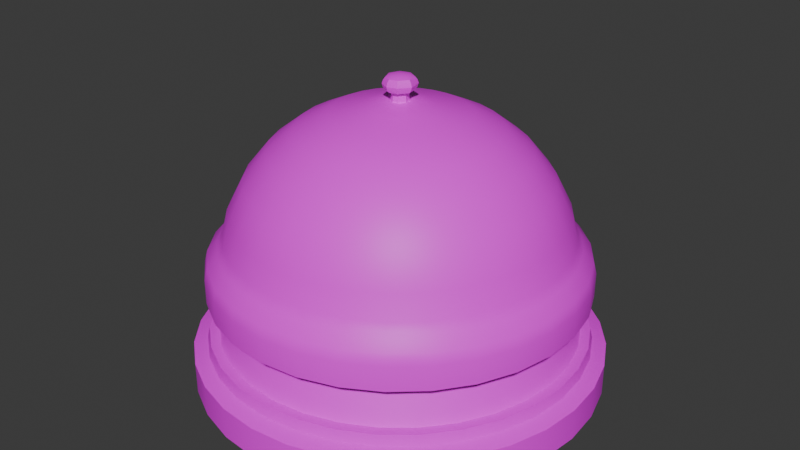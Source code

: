 # Source: Bell.blend  (saved by Blender 4.0.36; exported with 4.5.12 LTS)
import bpy
from mathutils import Matrix  # noqa: F401  (used for matrix-valued properties, if any)

bpy.ops.wm.read_factory_settings(use_empty=True)
scene = bpy.context.scene
scene.name = 'Scene'

# ---- collections
col_collection = bpy.data.collections.new('Collection'); scene.collection.children.link(col_collection)

# ---- images (referenced by path relative to the original .blend; pixels are not part of the script)
import os
ASSET_DIR = os.environ.get("B2B_ASSET_DIR", "")  # directory of the original .blend (textures are referenced by path, not embedded)
HERE = os.path.dirname(os.path.abspath(__file__))  # packed textures are extracted next to this script under _unpacked/

def load_image(name, relpath, width, height, colorspace="sRGB"):
    """Load a texture the original file referenced (path relative to the .blend, or extracted next to this script)."""
    p = next((c for c in (os.path.join(HERE, relpath), os.path.join(ASSET_DIR, relpath)) if relpath and os.path.exists(c)), "")
    if p:
        img = bpy.data.images.load(p, check_existing=True)
        img.name = name
    else:  # same state as the original file: an image datablock whose file is absent (Cycles renders it pink)
        img = bpy.data.images.new(name, width, height)
        img.source = "FILE"
        img.filepath = "//" + (relpath or name)
    img.colorspace_settings.name = colorspace
    return img
img_untitled = load_image('Untitled', 'bellAO.png', 1024, 1024, 'sRGB')

# ---- materials (node trees are filled in below, after node groups)
mat_material = bpy.data.materials.new('Material')
mat_material.alpha_threshold = 0.0
mat_material.roughness = 0.5
mat_material.line_color = (0.0, 0.0, 0.0, 1.0)

# ---- node groups
ng_auto_smooth = bpy.data.node_groups.new('Auto Smooth', 'GeometryNodeTree')
_s = ng_auto_smooth.interface.new_socket(name='Geometry', in_out='OUTPUT', socket_type='NodeSocketGeometry')
_s = ng_auto_smooth.interface.new_socket(name='Geometry', in_out='INPUT', socket_type='NodeSocketGeometry')
_s = ng_auto_smooth.interface.new_socket(name='Angle', in_out='INPUT', socket_type='NodeSocketFloat')
_s.subtype = 'ANGLE'
_s.min_value = 0.0
_s.max_value = 3.142
ng_auto_smooth.is_modifier = True
_N = ng_auto_smooth.nodes; _L = ng_auto_smooth.links
n0 = _N.new('NodeGroupOutput'); n0.name = 'Group Output'; n0.location = (480, -100)
n1 = _N.new('NodeGroupInput'); n1.name = 'Group Input'; n1.location = (-420, -300)
n2 = _N.new('NodeGroupInput'); n2.name = 'Group Input.001'; n2.location = (-60, -100)
n3 = _N.new('GeometryNodeSetShadeSmooth'); n3.name = 'Set Shade Smooth'; n3.location = (120, -100)
n3.domain = 'EDGE'
n4 = _N.new('GeometryNodeSetShadeSmooth'); n4.name = 'Set Shade Smooth.001'; n4.location = (300, -100)
n5 = _N.new('GeometryNodeInputMeshEdgeAngle'); n5.name = 'Edge Angle'; n5.location = (-420, -220)
n6 = _N.new('GeometryNodeInputEdgeSmooth'); n6.name = 'Is Edge Smooth'; n6.location = (-60, -160)
n7 = _N.new('GeometryNodeInputShadeSmooth'); n7.name = 'Is Face Smooth'; n7.location = (-240, -340)
n8 = _N.new('FunctionNodeBooleanMath'); n8.name = 'Boolean Math'; n8.location = (-60, -220)
n9 = _N.new('FunctionNodeCompare'); n9.name = 'Compare'; n9.location = (-240, -180)
n9.operation = 'LESS_EQUAL'
_L.new(n5.outputs[0], n9.inputs[0])
_L.new(n4.outputs[0], n0.inputs[0])
_L.new(n1.outputs[1], n9.inputs[1])
_L.new(n9.outputs[0], n8.inputs[0])
_L.new(n7.outputs[0], n8.inputs[1])
_L.new(n2.outputs[0], n3.inputs[0])
_L.new(n6.outputs[0], n3.inputs[1])
_L.new(n3.outputs[0], n4.inputs[0])
_L.new(n8.outputs[0], n3.inputs[2])
n0.is_active_output = True

# ---- material node trees
mat_material.use_nodes = True; mat_material.node_tree.nodes.clear()
_N = mat_material.node_tree.nodes; _L = mat_material.node_tree.links
n0 = _N.new('ShaderNodeOutputMaterial'); n0.name = 'Material Output'; n0.location = (300, 300)
n1 = _N.new('ShaderNodeBsdfPrincipled'); n1.name = 'Principled BSDF'; n1.location = (10, 300)
n1.inputs[3].default_value = 1.45
n2 = _N.new('ShaderNodeTexImage'); n2.name = 'Image Texture'; n2.location = (-418, 207)
n2.image = img_untitled
_L.new(n1.outputs[0], n0.inputs[0])
_L.new(n2.outputs[0], n1.inputs[0])
n0.is_active_output = True

# ---- world
world_world = bpy.data.worlds.new('World'); scene.world = world_world
world_world.use_nodes = True; world_world.node_tree.nodes.clear()
_N = world_world.node_tree.nodes; _L = world_world.node_tree.links
n0 = _N.new('ShaderNodeOutputWorld'); n0.name = 'World Output'; n0.location = (300, 300)
n1 = _N.new('ShaderNodeBackground'); n1.name = 'Background'; n1.location = (10, 300)
n1.inputs[0].default_value = (0.05088, 0.05088, 0.05088, 1.0)
_L.new(n1.outputs[0], n0.inputs[0])
n0.is_active_output = True
world_world.color = (0.05088, 0.05088, 0.05088)
world_world.use_sun_shadow = False
world_world.sun_shadow_jitter_overblur = 0.0

# ---- meshes
me_sphere_001 = bpy.data.meshes.new('Sphere.001')
me_sphere_001.from_pydata([(0.0, 0.1971, 0.4866), (0.0, 0.2861, 0.4443), (0.0, 0.4282, 0.3048), (0.0, 0.4758, 0.2109), (0.02089, 0.09827, 0.5091), (0.04097, 0.1928, 0.4866), (0.05948, 0.2799, 0.4443), (0.07571, 0.3562, 0.3833), (0.08903, 0.4188, 0.3048), (0.09892, 0.4654, 0.2109), (0.04086, 0.09178, 0.5091), (0.08016, 0.18, 0.4866), (0.1164, 0.2614, 0.4443), (0.1481, 0.3327, 0.3833), (0.1742, 0.3912, 0.3048), (0.1935, 0.4346, 0.2109), (0.05905, 0.08128, 0.5091), (0.1158, 0.1594, 0.4866), (0.1682, 0.2315, 0.4443), (0.214, 0.2946, 0.3833), (0.2517, 0.3464, 0.3048), (0.2797, 0.3849, 0.2109), (0.07466, 0.06723, 0.5091), (0.1465, 0.1319, 0.4866), (0.2126, 0.1914, 0.4443), (0.2706, 0.2437, 0.3833), (0.3182, 0.2865, 0.3048), (0.3536, 0.3184, 0.2109), (0.08701, 0.05023, 0.5091), (0.1707, 0.09854, 0.4866), (0.2478, 0.1431, 0.4443), (0.3154, 0.1821, 0.3833), (0.3708, 0.2141, 0.3048), (0.412, 0.2379, 0.2109), (0.09555, 0.03105, 0.5091), (0.1874, 0.0609, 0.4866), (0.2721, 0.08841, 0.4443), (0.3463, 0.1125, 0.3833), (0.4072, 0.1323, 0.3048), (0.4525, 0.147, 0.2109), (0.09992, 0.0105, 0.5091), (0.196, 0.0206, 0.4866), (0.2845, 0.02991, 0.4443), (0.3621, 0.03806, 0.3833), (0.4258, 0.04476, 0.3048), (0.4732, 0.04973, 0.2109), (0.09992, -0.0105, 0.5091), (0.196, -0.0206, 0.4866), (0.2845, -0.02991, 0.4443), (0.3621, -0.03806, 0.3833), (0.4258, -0.04476, 0.3048), (0.4732, -0.04973, 0.2109), (0.09555, -0.03105, 0.5091), (0.1874, -0.0609, 0.4866), (0.2721, -0.08841, 0.4443), (0.3463, -0.1125, 0.3833), (0.4072, -0.1323, 0.3048), (0.4525, -0.147, 0.2109), (0.08701, -0.05023, 0.5091), (0.1707, -0.09854, 0.4866), (0.2478, -0.1431, 0.4443), (0.3154, -0.1821, 0.3833), (0.3708, -0.2141, 0.3048), (0.412, -0.2379, 0.2109), (0.07466, -0.06723, 0.5091), (0.1465, -0.1319, 0.4866), (0.2126, -0.1914, 0.4443), (0.2706, -0.2437, 0.3833), (0.3182, -0.2865, 0.3048), (0.3536, -0.3184, 0.2109), (0.05905, -0.08128, 0.5091), (0.1158, -0.1594, 0.4866), (0.1682, -0.2315, 0.4443), (0.214, -0.2946, 0.3833), (0.2517, -0.3464, 0.3048), (0.2797, -0.3849, 0.2109), (0.04086, -0.09178, 0.5091), (0.08016, -0.18, 0.4866), (0.1164, -0.2614, 0.4443), (0.1481, -0.3327, 0.3833), (0.1742, -0.3912, 0.3048), (0.1935, -0.4346, 0.2109), (0.02089, -0.09827, 0.5091), (0.04097, -0.1928, 0.4866), (0.05948, -0.2799, 0.4443), (0.07571, -0.3562, 0.3833), (0.08903, -0.4188, 0.3048), (0.09892, -0.4654, 0.2109), (-3.837e-09, -0.1005, 0.5091), (7.674e-09, -0.1971, 0.4866), (-3.07e-08, -0.2861, 0.4443), (0.0, -0.3641, 0.3833), (-3.837e-08, -0.4282, 0.3048), (-3.07e-08, -0.4758, 0.2109), (-0.02089, -0.09827, 0.5091), (-0.04097, -0.1928, 0.4866), (-0.05948, -0.2799, 0.4443), (-0.07571, -0.3562, 0.3833), (-0.08903, -0.4188, 0.3048), (-0.09892, -0.4654, 0.2109), (-0.04086, -0.09178, 0.5091), (-0.08016, -0.18, 0.4866), (-0.1164, -0.2614, 0.4443), (-0.1481, -0.3327, 0.3833), (-0.1742, -0.3912, 0.3048), (-0.1935, -0.4346, 0.2109), (-0.05905, -0.08128, 0.5091), (-0.1158, -0.1594, 0.4866), (-0.1682, -0.2315, 0.4443), (-0.214, -0.2946, 0.3833), (-0.2517, -0.3464, 0.3048), (-0.2797, -0.3849, 0.2109), (-0.07466, -0.06723, 0.5091), (-0.1465, -0.1319, 0.4866), (-0.2126, -0.1914, 0.4443), (-0.2706, -0.2437, 0.3833), (-0.3182, -0.2865, 0.3048), (-0.3536, -0.3184, 0.2109), (-0.08701, -0.05023, 0.5091), (-0.1707, -0.09854, 0.4866), (-0.2478, -0.1431, 0.4443), (-0.3154, -0.1821, 0.3833), (-0.3708, -0.2141, 0.3048), (-0.412, -0.2379, 0.2109), (-0.09555, -0.03105, 0.5091), (-0.1874, -0.0609, 0.4866), (-0.2721, -0.08841, 0.4443), (-0.3463, -0.1125, 0.3833), (-0.4072, -0.1323, 0.3048), (-0.4525, -0.147, 0.2109), (-0.09992, -0.0105, 0.5091), (-0.196, -0.0206, 0.4866), (-0.2845, -0.02991, 0.4443), (-0.3621, -0.03806, 0.3833), (-0.4258, -0.04476, 0.3048), (-0.4732, -0.04973, 0.2109), (-0.09992, 0.0105, 0.5091), (-0.196, 0.0206, 0.4866), (-0.2845, 0.02991, 0.4443), (-0.3621, 0.03806, 0.3833), (-0.4258, 0.04476, 0.3048), (-0.4732, 0.04973, 0.2109), (-0.09555, 0.03105, 0.5091), (-0.1874, 0.0609, 0.4866), (-0.2721, 0.08841, 0.4443), (-0.3463, 0.1125, 0.3833), (-0.4072, 0.1323, 0.3048), (-0.4525, 0.147, 0.2109), (-0.08701, 0.05023, 0.5091), (-0.1707, 0.09854, 0.4866), (-0.2478, 0.1431, 0.4443), (-0.3154, 0.1821, 0.3833), (-0.3708, 0.2141, 0.3048), (-0.412, 0.2379, 0.2109), (-0.07466, 0.06723, 0.5091), (-0.1465, 0.1319, 0.4866), (-0.2126, 0.1914, 0.4443), (-0.2706, 0.2437, 0.3833), (-0.3182, 0.2865, 0.3048), (-0.3536, 0.3184, 0.2109), (-0.05905, 0.08128, 0.5091), (-0.1158, 0.1594, 0.4866), (-0.1682, 0.2315, 0.4443), (-0.214, 0.2946, 0.3833), (-0.2517, 0.3464, 0.3048), (-0.2797, 0.3849, 0.2109), (-0.04086, 0.09178, 0.5091), (-0.08016, 0.18, 0.4866), (-0.1164, 0.2614, 0.4443), (-0.1481, 0.3327, 0.3833), (-0.1742, 0.3912, 0.3048), (-0.1935, 0.4346, 0.2109), (-0.02089, 0.09827, 0.5091), (-0.04097, 0.1928, 0.4866), (-0.05948, 0.2799, 0.4443), (-0.07571, 0.3562, 0.3833), (-0.08903, 0.4188, 0.3048), (-0.09892, 0.4654, 0.2109), (-1.918e-09, 0.1005, 0.5091), (-7.674e-09, 0.3641, 0.3833), (0.0, 0.5481, -0.02111), (0.114, 0.5361, -0.02111), (0.2229, 0.5007, -0.02111), (0.3222, 0.4434, -0.02111), (0.4073, 0.3668, -0.02111), (0.4747, 0.2741, -0.02111), (0.5213, 0.1694, -0.02111), (0.5451, 0.05729, -0.02111), (0.5451, -0.05729, -0.02111), (0.5213, -0.1694, -0.02111), (0.4747, -0.2741, -0.02111), (0.4073, -0.3668, -0.02111), (0.3222, -0.4434, -0.02111), (0.2229, -0.5007, -0.02111), (0.114, -0.5361, -0.02111), (-2.498e-08, -0.5481, -0.02111), (-0.114, -0.5361, -0.02111), (-0.2229, -0.5007, -0.02111), (-0.3222, -0.4434, -0.02111), (-0.4073, -0.3668, -0.02111), (-0.4747, -0.2741, -0.02111), (-0.5213, -0.1694, -0.02111), (-0.5451, -0.05729, -0.02111), (-0.5451, 0.05729, -0.02111), (-0.5213, 0.1694, -0.02111), (-0.4747, 0.2741, -0.02111), (-0.4073, 0.3668, -0.02111), (-0.3222, 0.4434, -0.02111), (-0.2229, 0.5007, -0.02111), (-0.114, 0.5361, -0.02111), (0.0, 0.5481, 0.05025), (0.0, 0.5397, 0.08324), (0.114, 0.5361, 0.05025), (0.1122, 0.5279, 0.08324), (0.2229, 0.5007, 0.05025), (0.2195, 0.4931, 0.08324), (0.3222, 0.4434, 0.05025), (0.3173, 0.4367, 0.08324), (0.4073, 0.3668, 0.05025), (0.4011, 0.3612, 0.08324), (0.4747, 0.2741, 0.05025), (0.4674, 0.2699, 0.08324), (0.5213, 0.1694, 0.05025), (0.5133, 0.1668, 0.08324), (0.5451, 0.05729, 0.05025), (0.5368, 0.05642, 0.08324), (0.5451, -0.05729, 0.05025), (0.5368, -0.05642, 0.08324), (0.5213, -0.1694, 0.05025), (0.5133, -0.1668, 0.08324), (0.4747, -0.2741, 0.05025), (0.4674, -0.2699, 0.08324), (0.4073, -0.3668, 0.05025), (0.4011, -0.3612, 0.08324), (0.3222, -0.4434, 0.05025), (0.3173, -0.4367, 0.08324), (0.2229, -0.5007, 0.05025), (0.2195, -0.4931, 0.08324), (0.114, -0.5361, 0.05025), (0.1122, -0.5279, 0.08324), (-2.498e-08, -0.5481, 0.05025), (-2.459e-08, -0.5397, 0.08324), (-0.114, -0.5361, 0.05025), (-0.1122, -0.5279, 0.08324), (-0.2229, -0.5007, 0.05025), (-0.2195, -0.4931, 0.08324), (-0.3222, -0.4434, 0.05025), (-0.3173, -0.4367, 0.08324), (-0.4073, -0.3668, 0.05025), (-0.4011, -0.3612, 0.08324), (-0.4747, -0.2741, 0.05025), (-0.4674, -0.2699, 0.08324), (-0.5213, -0.1694, 0.05025), (-0.5133, -0.1668, 0.08324), (-0.5451, -0.05729, 0.05025), (-0.5368, -0.05642, 0.08324), (-0.5451, 0.05729, 0.05025), (-0.5368, 0.05642, 0.08324), (-0.5213, 0.1694, 0.05025), (-0.5133, 0.1668, 0.08324), (-0.4747, 0.2741, 0.05025), (-0.4674, 0.2699, 0.08324), (-0.4073, 0.3668, 0.05025), (-0.4011, 0.3612, 0.08324), (-0.3222, 0.4434, 0.05025), (-0.3173, 0.4367, 0.08324), (-0.2229, 0.5007, 0.05025), (-0.2195, 0.4931, 0.08324), (-0.114, 0.5361, 0.05025), (-0.1122, 0.5279, 0.08324), (0.0, 0.5095, 0.1161), (0.0, 0.4929, 0.1413), (0.1025, 0.4822, 0.1413), (0.1059, 0.4984, 0.1161), (0.2005, 0.4503, 0.1413), (0.2072, 0.4655, 0.1161), (0.2897, 0.3988, 0.1413), (0.2995, 0.4122, 0.1161), (0.3663, 0.3298, 0.1413), (0.3786, 0.3409, 0.1161), (0.4269, 0.2465, 0.1413), (0.4412, 0.2548, 0.1161), (0.4688, 0.1523, 0.1413), (0.4846, 0.1574, 0.1161), (0.4902, 0.05152, 0.1413), (0.5067, 0.05326, 0.1161), (0.4902, -0.05152, 0.1413), (0.5067, -0.05326, 0.1161), (0.4688, -0.1523, 0.1413), (0.4846, -0.1574, 0.1161), (0.4269, -0.2465, 0.1413), (0.4412, -0.2548, 0.1161), (0.3663, -0.3298, 0.1413), (0.3786, -0.3409, 0.1161), (0.2897, -0.3988, 0.1413), (0.2995, -0.4122, 0.1161), (0.2005, -0.4503, 0.1413), (0.2072, -0.4655, 0.1161), (0.1025, -0.4822, 0.1413), (0.1059, -0.4984, 0.1161), (-2.417e-08, -0.4929, 0.1413), (-2.322e-08, -0.5095, 0.1161), (-0.1025, -0.4822, 0.1413), (-0.1059, -0.4984, 0.1161), (-0.2005, -0.4503, 0.1413), (-0.2072, -0.4655, 0.1161), (-0.2897, -0.3988, 0.1413), (-0.2995, -0.4122, 0.1161), (-0.3663, -0.3298, 0.1413), (-0.3786, -0.3409, 0.1161), (-0.4269, -0.2465, 0.1413), (-0.4412, -0.2548, 0.1161), (-0.4688, -0.1523, 0.1413), (-0.4846, -0.1574, 0.1161), (-0.4902, -0.05152, 0.1413), (-0.5067, -0.05326, 0.1161), (-0.4902, 0.05152, 0.1413), (-0.5067, 0.05326, 0.1161), (-0.4688, 0.1523, 0.1413), (-0.4846, 0.1574, 0.1161), (-0.4269, 0.2465, 0.1413), (-0.4412, 0.2548, 0.1161), (-0.3663, 0.3298, 0.1413), (-0.3786, 0.3409, 0.1161), (-0.2897, 0.3988, 0.1413), (-0.2995, 0.4122, 0.1161), (-0.2005, 0.4503, 0.1413), (-0.2072, 0.4655, 0.1161), (-0.1025, 0.4822, 0.1413), (-0.1059, 0.4984, 0.1161), (0.01086, 0.03343, 0.5245), (0.02352, 0.02612, 0.5245), (0.03211, 0.0143, 0.5245), (0.03515, 1.426e-08, 0.5245), (0.03211, -0.0143, 0.5245), (0.02352, -0.02612, 0.5245), (0.01086, -0.03343, 0.5245), (-0.003674, -0.03496, 0.5245), (-0.01758, -0.03044, 0.5245), (-0.02844, -0.02066, 0.5245), (-0.03438, -0.007309, 0.5245), (-0.03438, 0.007309, 0.5245), (-0.02844, 0.02066, 0.5245), (-0.01758, 0.03044, 0.5245), (-0.003674, 0.03496, 0.5245), (0.002779, 0.02552, 0.5216), (0.02086, 0.01508, 0.5216), (0.02519, -0.005335, 0.5216), (-0.002644, -0.02609, 0.5216), (0.01293, -0.02222, 0.5216), (-0.01707, -0.01907, 0.5216), (-0.02556, 1.834e-08, 0.5216), (-0.01707, 0.01907, 0.5216), (0.01982, 0.01432, 0.5479), (0.002633, 0.02424, 0.5479), (-0.002523, -0.02481, 0.5479), (0.01228, -0.02114, 0.5479), (-0.01624, -0.01814, 0.5479), (-0.02431, -1.389e-05, 0.5479), (-0.01624, 0.01811, 0.5479), (0.02394, -0.005085, 0.5479), (4.331e-05, 7.622e-05, 0.5533), (0.02173, 0.01572, 0.5933), (0.002899, 0.02659, 0.5933), (-0.00275, -0.02716, 0.5933), (0.01347, -0.02313, 0.5933), (-0.01778, -0.01984, 0.5933), (-0.02662, 1.547e-05, 0.5933), (-0.01778, 0.01987, 0.5933), (0.0001436, 5.381e-05, 0.5959), (0.02625, -0.005541, 0.5933), (0.03181, 0.02309, 0.5888), (0.03181, 0.02309, 0.5525), (-0.02587, -0.02885, 0.5525), (-0.02587, -0.02885, 0.5888), (0.004317, 0.03894, 0.5888), (0.004317, 0.03894, 0.5525), (-0.003934, -0.03957, 0.5888), (-0.003934, -0.03957, 0.5525), (-0.02585, 0.02913, 0.5888), (-0.02585, 0.02913, 0.5525), (-0.03875, 0.0001517, 0.5525), (-0.03875, 0.0001517, 0.5888), (0.01977, -0.03367, 0.5888), (0.01977, -0.03367, 0.5525), (0.03842, -0.007964, 0.5525), (0.03842, -0.007964, 0.5888), (0.03691, 0.02682, 0.5812), (0.03691, 0.02682, 0.5602), (0.03981, 0.02893, 0.5707), (-0.02997, -0.0334, 0.5602), (-0.02997, -0.0334, 0.5812), (-0.03229, -0.03599, 0.5707), (0.005036, 0.04521, 0.5812), (0.005036, 0.04521, 0.5602), (0.005444, 0.04876, 0.5707), (-0.004529, -0.04581, 0.5812), (-0.004529, -0.04581, 0.5602), (-0.004868, -0.04935, 0.5707), (-0.02995, 0.03383, 0.5812), (-0.02995, 0.03383, 0.5602), (-0.03227, 0.03649, 0.5707), (-0.04491, 0.000221, 0.5602), (-0.04491, 0.000221, 0.5812), (-0.0484, 0.0002602, 0.5707), (0.02294, -0.03898, 0.5812), (0.02294, -0.03898, 0.5602), (0.02474, -0.042, 0.5707), (0.04457, -0.009188, 0.5602), (0.04457, -0.009188, 0.5812), (0.04806, -0.009882, 0.5707), (0.0, 0.5194, -0.1504), (0.1013, 0.5095, -0.1504), (0.1988, 0.4799, -0.1504), (0.2886, 0.4319, -0.1504), (0.3673, 0.3673, -0.1504), (0.4319, 0.2886, -0.1504), (0.4799, 0.1988, -0.1504), (0.5095, 0.1013, -0.1504), (0.5194, 0.0, -0.1504), (0.5095, -0.1013, -0.1504), (0.4799, -0.1988, -0.1504), (0.4319, -0.2886, -0.1504), (0.3673, -0.3673, -0.1504), (0.2886, -0.4319, -0.1504), (0.1988, -0.4799, -0.1504), (0.1013, -0.5095, -0.1504), (0.0, -0.5194, -0.1504), (-0.1013, -0.5095, -0.1504), (-0.1988, -0.4799, -0.1504), (-0.2886, -0.4319, -0.1504), (-0.3673, -0.3673, -0.1504), (-0.4319, -0.2886, -0.1504), (-0.4799, -0.1988, -0.1504), (-0.5095, -0.1013, -0.1504), (-0.5194, 0.0, -0.1504), (-0.5095, 0.1013, -0.1504), (-0.4799, 0.1988, -0.1504), (-0.4319, 0.2886, -0.1504), (-0.3673, 0.3673, -0.1504), (-0.2886, 0.4319, -0.1504), (-0.1988, 0.4799, -0.1504), (-0.1013, 0.5095, -0.1504), (0.0, 0.4699, -0.03745), (0.09168, 0.4609, -0.03745), (0.1798, 0.4342, -0.03745), (0.2611, 0.3907, -0.03745), (0.3323, 0.3323, -0.03745), (0.3907, 0.2611, -0.03745), (0.4342, 0.1798, -0.03745), (0.4609, 0.09168, -0.03745), (0.4699, 0.0, -0.03745), (0.4609, -0.09168, -0.03745), (0.4342, -0.1798, -0.03745), (0.3907, -0.2611, -0.03745), (0.3323, -0.3323, -0.03745), (0.2611, -0.3907, -0.03745), (0.1798, -0.4342, -0.03745), (0.09168, -0.4609, -0.03745), (0.0, -0.4699, -0.03745), (-0.09168, -0.4609, -0.03745), (-0.1798, -0.4342, -0.03745), (-0.2611, -0.3907, -0.03745), (-0.3323, -0.3323, -0.03745), (-0.3907, -0.2611, -0.03745), (-0.4342, -0.1798, -0.03745), (-0.4609, -0.09168, -0.03745), (-0.4699, 0.0, -0.03745), (-0.4609, 0.09168, -0.03745), (-0.4342, 0.1798, -0.03745), (-0.3907, 0.2611, -0.03745), (-0.3323, 0.3323, -0.03745), (-0.2611, 0.3907, -0.03745), (-0.1798, 0.4342, -0.03745), (-0.09168, 0.4609, -0.03745), (-0.1083, 0.5443, -0.1813), (-0.2124, 0.5127, -0.1813), (-0.3083, 0.4615, -0.1813), (-0.3924, 0.3924, -0.1813), (-0.4615, 0.3083, -0.1813), (-0.5127, 0.2124, -0.1813), (-0.5443, 0.1083, -0.1813), (-0.555, 0.0, -0.1813), (-0.5443, -0.1083, -0.1813), (-0.5127, -0.2124, -0.1813), (-0.4615, -0.3083, -0.1813), (-0.3924, -0.3924, -0.1813), (-0.3083, -0.4615, -0.1813), (-0.2124, -0.5127, -0.1813), (-0.1083, -0.5443, -0.1813), (0.0, -0.555, -0.1813), (0.1083, -0.5443, -0.1813), (0.2124, -0.5127, -0.1813), (0.3083, -0.4615, -0.1813), (0.3924, -0.3924, -0.1813), (0.4615, -0.3083, -0.1813), (0.5127, -0.2124, -0.1813), (0.5443, -0.1083, -0.1813), (0.555, 0.0, -0.1813), (0.5443, 0.1083, -0.1813), (0.5127, 0.2124, -0.1813), (0.4615, 0.3083, -0.1813), (0.3924, 0.3924, -0.1813), (0.3083, 0.4615, -0.1813), (0.2124, 0.5127, -0.1813), (0.1083, 0.5443, -0.1813), (0.0, 0.555, -0.1813), (0.0, 0.596, -0.2906), (0.1163, 0.5846, -0.2906), (0.2281, 0.5506, -0.2906), (0.3311, 0.4956, -0.2906), (0.4214, 0.4214, -0.2906), (0.4956, 0.3311, -0.2906), (0.5506, 0.2281, -0.2906), (0.5846, 0.1163, -0.2906), (0.596, 0.0, -0.2906), (0.5846, -0.1163, -0.2906), (0.5506, -0.2281, -0.2906), (0.4956, -0.3311, -0.2906), (0.4214, -0.4214, -0.2906), (0.3311, -0.4956, -0.2906), (0.2281, -0.5506, -0.2906), (0.1163, -0.5846, -0.2906), (0.0, -0.596, -0.2906), (-0.1163, -0.5846, -0.2906), (-0.2281, -0.5506, -0.2906), (-0.3311, -0.4956, -0.2906), (-0.4214, -0.4214, -0.2906), (-0.4956, -0.3311, -0.2906), (-0.5506, -0.2281, -0.2906), (-0.5846, -0.1163, -0.2906), (-0.596, 0.0, -0.2906), (-0.5846, 0.1163, -0.2906), (-0.5506, 0.2281, -0.2906), (-0.4956, 0.3311, -0.2906), (-0.4214, 0.4214, -0.2906), (-0.3311, 0.4956, -0.2906), (-0.2281, 0.5506, -0.2906), (-0.1163, 0.5846, -0.2906), (0.0, 0.596, -0.1981), (0.0, 0.548, -0.1504), (0.1069, 0.5375, -0.1504), (0.1163, 0.5846, -0.1981), (0.2097, 0.5063, -0.1504), (0.2281, 0.5506, -0.1981), (0.3045, 0.4556, -0.1504), (0.3311, 0.4956, -0.1981), (0.3875, 0.3875, -0.1504), (0.4214, 0.4214, -0.1981), (0.4556, 0.3045, -0.1504), (0.4956, 0.3311, -0.1981), (0.5063, 0.2097, -0.1504), (0.5506, 0.2281, -0.1981), (0.5375, 0.1069, -0.1504), (0.5846, 0.1163, -0.1981), (0.548, 0.0, -0.1504), (0.596, 0.0, -0.1981), (0.5375, -0.1069, -0.1504), (0.5846, -0.1163, -0.1981), (0.5063, -0.2097, -0.1504), (0.5506, -0.2281, -0.1981), (0.4556, -0.3045, -0.1504), (0.4956, -0.3311, -0.1981), (0.3875, -0.3875, -0.1504), (0.4214, -0.4214, -0.1981), (0.3045, -0.4556, -0.1504), (0.3311, -0.4956, -0.1981), (0.2097, -0.5063, -0.1504), (0.2281, -0.5506, -0.1981), (0.1069, -0.5375, -0.1504), (0.1163, -0.5846, -0.1981), (0.0, -0.548, -0.1504), (0.0, -0.596, -0.1981), (-0.1069, -0.5375, -0.1504), (-0.1163, -0.5846, -0.1981), (-0.2097, -0.5063, -0.1504), (-0.2281, -0.5506, -0.1981), (-0.3045, -0.4556, -0.1504), (-0.3311, -0.4956, -0.1981), (-0.3875, -0.3875, -0.1504), (-0.4214, -0.4214, -0.1981), (-0.4556, -0.3045, -0.1504), (-0.4956, -0.3311, -0.1981), (-0.5063, -0.2097, -0.1504), (-0.5506, -0.2281, -0.1981), (-0.5375, -0.1069, -0.1504), (-0.5846, -0.1163, -0.1981), (-0.548, 0.0, -0.1504), (-0.596, 0.0, -0.1981), (-0.5375, 0.1069, -0.1504), (-0.5846, 0.1163, -0.1981), (-0.5063, 0.2097, -0.1504), (-0.5506, 0.2281, -0.1981), (-0.4556, 0.3045, -0.1504), (-0.4956, 0.3311, -0.1981), (-0.3875, 0.3875, -0.1504), (-0.4214, 0.4214, -0.1981), (-0.3045, 0.4556, -0.1504), (-0.3311, 0.4956, -0.1981), (-0.2097, 0.5063, -0.1504), (-0.2281, 0.5506, -0.1981), (-0.1069, 0.5375, -0.1504), (-0.1163, 0.5846, -0.1981)], [], [(64, 58, 334, 335), (0, 178, 4, 5), (1, 0, 5, 6), (179, 1, 6, 7), (2, 179, 7, 8), (3, 2, 8, 9), (172, 166, 343, 344), (5, 4, 10, 11), (6, 5, 11, 12), (7, 6, 12, 13), (8, 7, 13, 14), (9, 8, 14, 15), (13, 12, 18, 19), (14, 13, 19, 20), (15, 14, 20, 21), (106, 100, 338), (11, 10, 16, 17), (12, 11, 17, 18), (166, 160, 343), (17, 16, 22, 23), (18, 17, 23, 24), (19, 18, 24, 25), (20, 19, 25, 26), (21, 20, 26, 27), (26, 25, 31, 32), (27, 26, 32, 33), (40, 34, 332, 333), (23, 22, 28, 29), (24, 23, 29, 30), (25, 24, 30, 31), (100, 94, 337, 338), (29, 28, 34, 35), (30, 29, 35, 36), (31, 30, 36, 37), (32, 31, 37, 38), (33, 32, 38, 39), (38, 37, 43, 44), (39, 38, 44, 45), (34, 28, 332), (35, 34, 40, 41), (36, 35, 41, 42), (37, 36, 42, 43), (41, 40, 46, 47), (42, 41, 47, 48), (43, 42, 48, 49), (44, 43, 49, 50), (45, 44, 50, 51), (148, 142, 341, 342), (51, 50, 56, 57), (82, 76, 336), (47, 46, 52, 53), (48, 47, 53, 54), (49, 48, 54, 55), (50, 49, 55, 56), (53, 52, 58, 59), (54, 53, 59, 60), (55, 54, 60, 61), (56, 55, 61, 62), (57, 56, 62, 63), (142, 136, 341), (63, 62, 68, 69), (4, 178, 344, 330), (59, 58, 64, 65), (60, 59, 65, 66), (61, 60, 66, 67), (62, 61, 67, 68), (66, 65, 71, 72), (67, 66, 72, 73), (68, 67, 73, 74), (69, 68, 74, 75), (76, 70, 335, 336), (65, 64, 70, 71), (16, 10, 330, 331), (71, 70, 76, 77), (72, 71, 77, 78), (73, 72, 78, 79), (74, 73, 79, 80), (75, 74, 80, 81), (79, 78, 84, 85), (80, 79, 85, 86), (81, 80, 86, 87), (10, 4, 330), (77, 76, 82, 83), (78, 77, 83, 84), (46, 40, 333), (83, 82, 88, 89), (84, 83, 89, 90), (85, 84, 90, 91), (86, 85, 91, 92), (87, 86, 92, 93), (91, 90, 96, 97), (92, 91, 97, 98), (93, 92, 98, 99), (118, 112, 339), (89, 88, 94, 95), (90, 89, 95, 96), (112, 106, 338, 339), (95, 94, 100, 101), (96, 95, 101, 102), (97, 96, 102, 103), (98, 97, 103, 104), (99, 98, 104, 105), (104, 103, 109, 110), (105, 104, 110, 111), (52, 46, 333, 334), (101, 100, 106, 107), (102, 101, 107, 108), (103, 102, 108, 109), (160, 154, 342, 343), (107, 106, 112, 113), (108, 107, 113, 114), (109, 108, 114, 115), (110, 109, 115, 116), (111, 110, 116, 117), (116, 115, 121, 122), (117, 116, 122, 123), (94, 88, 337), (113, 112, 118, 119), (114, 113, 119, 120), (115, 114, 120, 121), (119, 118, 124, 125), (120, 119, 125, 126), (121, 120, 126, 127), (122, 121, 127, 128), (123, 122, 128, 129), (154, 148, 342), (129, 128, 134, 135), (28, 22, 331, 332), (125, 124, 130, 131), (126, 125, 131, 132), (127, 126, 132, 133), (128, 127, 133, 134), (132, 131, 137, 138), (133, 132, 138, 139), (134, 133, 139, 140), (135, 134, 140, 141), (88, 82, 336, 337), (131, 130, 136, 137), (124, 118, 339, 340), (137, 136, 142, 143), (138, 137, 143, 144), (139, 138, 144, 145), (140, 139, 145, 146), (141, 140, 146, 147), (144, 143, 149, 150), (145, 144, 150, 151), (146, 145, 151, 152), (147, 146, 152, 153), (58, 52, 334), (143, 142, 148, 149), (136, 130, 340, 341), (149, 148, 154, 155), (150, 149, 155, 156), (151, 150, 156, 157), (152, 151, 157, 158), (153, 152, 158, 159), (157, 156, 162, 163), (158, 157, 163, 164), (159, 158, 164, 165), (178, 172, 344), (155, 154, 160, 161), (156, 155, 161, 162), (70, 64, 335), (161, 160, 166, 167), (162, 161, 167, 168), (163, 162, 168, 169), (164, 163, 169, 170), (165, 164, 170, 171), (169, 168, 174, 175), (170, 169, 175, 176), (171, 170, 176, 177), (22, 16, 331), (167, 166, 172, 173), (168, 167, 173, 174), (130, 124, 340), (173, 172, 178, 0), (174, 173, 0, 1), (175, 174, 1, 179), (176, 175, 179, 2), (177, 176, 2, 3), (264, 266, 208, 207), (254, 256, 203, 202), (244, 246, 198, 197), (240, 242, 196, 195), (236, 238, 194, 193), (260, 262, 206, 205), (250, 252, 201, 200), (256, 258, 204, 203), (246, 248, 199, 198), (218, 220, 185, 184), (232, 234, 192, 191), (252, 254, 202, 201), (242, 244, 197, 196), (214, 216, 183, 182), (248, 250, 200, 199), (238, 240, 195, 194), (228, 230, 190, 189), (234, 236, 193, 192), (224, 226, 188, 187), (220, 222, 186, 185), (216, 218, 184, 183), (230, 232, 191, 190), (266, 268, 209, 208), (226, 228, 189, 188), (262, 264, 207, 206), (222, 224, 187, 186), (258, 260, 205, 204), (272, 9, 15, 274), (268, 210, 180, 209), (316, 141, 147, 318), (290, 63, 69, 292), (318, 147, 153, 320), (292, 69, 75, 294), (320, 153, 159, 322), (294, 75, 81, 296), (322, 159, 165, 324), (296, 81, 87, 298), (324, 165, 171, 326), (298, 87, 93, 300), (271, 3, 9, 272), (326, 171, 177, 328), (300, 93, 99, 302), (274, 15, 21, 276), (302, 99, 105, 304), (276, 21, 27, 278), (212, 214, 182, 181), (304, 105, 111, 306), (278, 27, 33, 280), (306, 111, 117, 308), (280, 33, 39, 282), (308, 117, 123, 310), (282, 39, 45, 284), (310, 123, 129, 312), (284, 45, 51, 286), (312, 129, 135, 314), (286, 51, 57, 288), (314, 135, 141, 316), (288, 57, 63, 290), (212, 210, 211, 213), (217, 277, 279, 219), (214, 212, 213, 215), (219, 279, 281, 221), (216, 214, 215, 217), (221, 281, 283, 223), (223, 283, 285, 225), (217, 219, 218, 216), (220, 218, 219, 221), (225, 285, 287, 227), (222, 220, 221, 223), (227, 287, 289, 229), (224, 222, 223, 225), (229, 289, 291, 231), (226, 224, 225, 227), (231, 291, 293, 233), (228, 226, 227, 229), (233, 293, 295, 235), (230, 228, 229, 231), (235, 295, 297, 237), (232, 230, 231, 233), (237, 297, 299, 239), (234, 232, 233, 235), (239, 299, 301, 241), (236, 234, 235, 237), (241, 301, 303, 243), (238, 236, 237, 239), (243, 303, 305, 245), (245, 305, 307, 247), (239, 241, 240, 238), (242, 240, 241, 243), (247, 307, 309, 249), (249, 309, 311, 251), (243, 245, 244, 242), (246, 244, 245, 247), (251, 311, 313, 253), (248, 246, 247, 249), (253, 313, 315, 255), (250, 248, 249, 251), (255, 315, 317, 257), (252, 250, 251, 253), (257, 317, 319, 259), (254, 252, 253, 255), (259, 319, 321, 261), (256, 254, 255, 257), (261, 321, 323, 263), (258, 256, 257, 259), (323, 325, 265, 263), (260, 258, 259, 261), (325, 327, 267, 265), (262, 260, 261, 263), (327, 329, 269, 267), (264, 262, 263, 265), (329, 270, 211, 269), (211, 270, 273, 213), (265, 267, 266, 264), (268, 266, 267, 269), (213, 273, 275, 215), (215, 275, 277, 217), (269, 211, 210, 268), (210, 212, 181, 180), (273, 270, 271, 272), (275, 273, 272, 274), (277, 275, 274, 276), (276, 278, 279, 277), (281, 279, 278, 280), (283, 281, 280, 282), (285, 283, 282, 284), (287, 285, 284, 286), (289, 287, 286, 288), (291, 289, 288, 290), (293, 291, 290, 292), (295, 293, 292, 294), (297, 295, 294, 296), (299, 297, 296, 298), (298, 300, 301, 299), (303, 301, 300, 302), (302, 304, 305, 303), (307, 305, 304, 306), (309, 307, 306, 308), (311, 309, 308, 310), (313, 311, 310, 312), (315, 313, 312, 314), (317, 315, 314, 316), (319, 317, 316, 318), (321, 319, 318, 320), (323, 321, 320, 322), (325, 323, 322, 324), (324, 326, 327, 325), (329, 327, 326, 328), (328, 271, 270, 329), (328, 177, 3, 271), (332, 331, 346), (343, 342, 352), (336, 335, 349), (333, 332, 346, 347), (342, 341, 351, 352), (340, 339, 350, 351), (331, 330, 345, 346), (339, 338, 350), (330, 344, 345), (337, 336, 349, 348), (338, 337, 348, 350), (334, 333, 347), (344, 343, 352, 345), (335, 334, 347, 349), (341, 340, 351), (348, 349, 356, 355), (352, 351, 358, 359), (347, 346, 353, 360), (349, 347, 360, 356), (346, 345, 354, 353), (345, 352, 359, 354), (351, 350, 357, 358), (350, 348, 355, 357), (371, 375, 363, 362), (382, 374, 366, 367), (354, 359, 380, 376), (357, 355, 378, 373), (355, 356, 384, 378), (359, 358, 381, 380), (356, 360, 385, 384), (363, 369, 362), (362, 369, 370), (370, 369, 365), (365, 369, 364), (364, 369, 366), (366, 369, 367), (367, 369, 368), (368, 369, 363), (383, 386, 370, 365), (379, 382, 367, 368), (377, 383, 365, 364), (375, 379, 368, 363), (374, 377, 364, 366), (358, 357, 373, 381), (386, 371, 362, 370), (353, 354, 376, 372), (408, 406, 384, 385), (402, 400, 380, 381), (386, 383, 405, 409), (406, 397, 378, 384), (382, 379, 399, 403), (400, 394, 376, 380), (383, 377, 396, 405), (390, 402, 381, 373), (397, 390, 373, 378), (374, 382, 403, 391), (379, 375, 393, 399), (394, 388, 372, 376), (388, 408, 385, 372), (375, 371, 387, 393), (377, 374, 391, 396), (360, 353, 372, 385), (406, 408, 410, 407), (407, 410, 409, 405), (400, 402, 404, 401), (401, 404, 403, 399), (397, 406, 407, 398), (398, 407, 405, 396), (394, 400, 401, 395), (395, 401, 399, 393), (402, 390, 392, 404), (404, 392, 391, 403), (390, 397, 398, 392), (392, 398, 396, 391), (388, 394, 395, 389), (389, 395, 393, 387), (408, 388, 389, 410), (410, 389, 387, 409), (371, 386, 409, 387), (600, 602, 538, 537), (442, 474, 443, 411), (441, 473, 474, 442), (440, 472, 473, 441), (439, 471, 472, 440), (438, 470, 471, 439), (437, 469, 470, 438), (436, 468, 469, 437), (435, 467, 468, 436), (434, 466, 467, 435), (433, 465, 466, 434), (432, 464, 465, 433), (431, 463, 464, 432), (430, 462, 463, 431), (429, 461, 462, 430), (428, 460, 461, 429), (427, 459, 460, 428), (426, 458, 459, 427), (425, 457, 458, 426), (424, 456, 457, 425), (423, 455, 456, 424), (422, 454, 455, 423), (421, 453, 454, 422), (420, 452, 453, 421), (419, 451, 452, 420), (418, 450, 451, 419), (417, 449, 450, 418), (416, 448, 449, 417), (415, 447, 448, 416), (414, 446, 447, 415), (413, 445, 446, 414), (412, 444, 445, 413), (411, 443, 444, 412), (586, 588, 531, 530), (556, 558, 516, 515), (574, 576, 525, 524), (592, 594, 534, 533), (548, 550, 512, 511), (566, 568, 521, 520), (433, 434, 585, 583), (601, 540, 506, 475), (558, 560, 517, 516), (576, 578, 526, 525), (594, 596, 535, 534), (550, 552, 513, 512), (568, 570, 522, 521), (584, 586, 530, 529), (602, 539, 507, 538), (411, 412, 541, 540), (560, 562, 518, 517), (578, 580, 527, 526), (596, 598, 536, 535), (552, 554, 514, 513), (570, 572, 523, 522), (588, 590, 532, 531), (544, 546, 510, 509), (562, 564, 519, 518), (580, 582, 528, 527), (598, 600, 537, 536), (554, 556, 515, 514), (572, 574, 524, 523), (590, 592, 533, 532), (546, 548, 511, 510), (564, 566, 520, 519), (582, 584, 529, 528), (420, 421, 559, 557), (434, 435, 587, 585), (421, 422, 561, 559), (435, 436, 589, 587), (422, 423, 563, 561), (436, 437, 591, 589), (423, 424, 565, 563), (437, 438, 593, 591), (424, 425, 567, 565), (442, 411, 540, 601), (438, 439, 595, 593), (425, 426, 569, 567), (412, 413, 543, 541), (439, 440, 597, 595), (426, 427, 571, 569), (413, 414, 545, 543), (440, 441, 599, 597), (427, 428, 573, 571), (414, 415, 547, 545), (441, 442, 601, 599), (428, 429, 575, 573), (415, 416, 549, 547), (542, 544, 509, 508), (429, 430, 577, 575), (416, 417, 551, 549), (430, 431, 579, 577), (417, 418, 553, 551), (431, 432, 581, 579), (418, 419, 555, 553), (432, 433, 583, 581), (419, 420, 557, 555), (506, 505, 542, 539), (505, 504, 544, 542), (504, 503, 546, 544), (503, 502, 548, 546), (502, 501, 550, 548), (501, 500, 552, 550), (500, 499, 554, 552), (499, 498, 556, 554), (498, 497, 558, 556), (497, 496, 560, 558), (496, 495, 562, 560), (495, 494, 564, 562), (494, 493, 566, 564), (493, 492, 568, 566), (492, 491, 570, 568), (491, 490, 572, 570), (490, 489, 574, 572), (489, 488, 576, 574), (488, 487, 578, 576), (487, 486, 580, 578), (486, 485, 582, 580), (485, 484, 584, 582), (484, 483, 586, 584), (483, 482, 588, 586), (482, 481, 590, 588), (481, 480, 592, 590), (480, 479, 594, 592), (479, 478, 596, 594), (478, 477, 598, 596), (477, 476, 600, 598), (476, 475, 602, 600), (475, 506, 539, 602), (539, 542, 508, 507), (599, 601, 475, 476), (597, 599, 476, 477), (595, 597, 477, 478), (593, 595, 478, 479), (591, 593, 479, 480), (589, 591, 480, 481), (587, 589, 481, 482), (585, 587, 482, 483), (583, 585, 483, 484), (581, 583, 484, 485), (579, 581, 485, 486), (577, 579, 486, 487), (575, 577, 487, 488), (573, 575, 488, 489), (571, 573, 489, 490), (569, 571, 490, 491), (567, 569, 491, 492), (565, 567, 492, 493), (563, 565, 493, 494), (561, 563, 494, 495), (559, 561, 495, 496), (557, 559, 496, 497), (555, 557, 497, 498), (553, 555, 498, 499), (551, 553, 499, 500), (549, 551, 500, 501), (547, 549, 501, 502), (545, 547, 502, 503), (543, 545, 503, 504), (541, 543, 504, 505), (540, 541, 505, 506)])
me_sphere_001.polygons.foreach_set('use_smooth', [True] * 569)
_uv = me_sphere_001.uv_layers.new(name='UVMap')
_uv.uv.foreach_set('vector', [0.62, 0.6557, 0.62, 0.6491, 0.6407, 0.6502, 0.6407, 0.6547, 0.6882, 0.6022, 0.6698, 0.6272, 0.6641, 0.6239, 0.6769, 0.5956, 0.7069, 0.5766, 0.6882, 0.6022, 0.6769, 0.5956, 0.6899, 0.5667, 0.727, 0.5496, 0.7069, 0.5766, 0.6899, 0.5667, 0.7038, 0.5363, 0.7486, 0.5202, 0.727, 0.5496, 0.7038, 0.5363, 0.7193, 0.5022, 0.7743, 0.4855, 0.7486, 0.5202, 0.7193, 0.5022, 0.7372, 0.4631, 0.6746, 0.6316, 0.6784, 0.6369, 0.661, 0.6482, 0.6584, 0.6446, 0.6769, 0.5956, 0.6641, 0.6239, 0.6579, 0.6219, 0.6645, 0.5915, 0.6899, 0.5667, 0.6769, 0.5956, 0.6645, 0.5915, 0.6712, 0.5606, 0.7038, 0.5363, 0.6899, 0.5667, 0.6712, 0.5606, 0.6785, 0.5277, 0.7193, 0.5022, 0.7038, 0.5363, 0.6785, 0.5277, 0.6864, 0.4916, 0.7372, 0.4631, 0.7193, 0.5022, 0.6864, 0.4916, 0.696, 0.4495, 0.6785, 0.5277, 0.6712, 0.5606, 0.6516, 0.5585, 0.6519, 0.5249, 0.6864, 0.4916, 0.6785, 0.5277, 0.6519, 0.5249, 0.6522, 0.4878, 0.696, 0.4495, 0.6864, 0.4916, 0.6522, 0.4878, 0.6528, 0.4447, 0.6511, 0.6839, 0.6446, 0.6832, 0.65, 0.6632, 0.6645, 0.5915, 0.6579, 0.6219, 0.6514, 0.6211, 0.6515, 0.5901, 0.6712, 0.5606, 0.6645, 0.5915, 0.6515, 0.5901, 0.6516, 0.5585, 0.6784, 0.6369, 0.6811, 0.6429, 0.661, 0.6482, 0.6515, 0.5901, 0.6514, 0.6211, 0.6448, 0.6218, 0.6386, 0.5913, 0.6516, 0.5585, 0.6515, 0.5901, 0.6386, 0.5913, 0.6321, 0.5603, 0.6519, 0.5249, 0.6516, 0.5585, 0.6321, 0.5603, 0.6253, 0.5276, 0.6522, 0.4878, 0.6519, 0.5249, 0.6253, 0.5276, 0.618, 0.4913, 0.6528, 0.4447, 0.6522, 0.4878, 0.618, 0.4913, 0.6095, 0.4488, 0.618, 0.4913, 0.6253, 0.5276, 0.6, 0.5358, 0.5853, 0.5018, 0.6095, 0.4488, 0.618, 0.4913, 0.5853, 0.5018, 0.5679, 0.4618, 0.628, 0.6314, 0.6329, 0.627, 0.6459, 0.6432, 0.6426, 0.6462, 0.6386, 0.5913, 0.6448, 0.6218, 0.6386, 0.6238, 0.6261, 0.5953, 0.6321, 0.5603, 0.6386, 0.5913, 0.6261, 0.5953, 0.6134, 0.5664, 0.6253, 0.5276, 0.6321, 0.5603, 0.6134, 0.5664, 0.6, 0.5358, 0.6446, 0.6832, 0.6383, 0.6811, 0.6458, 0.6618, 0.65, 0.6632, 0.6261, 0.5953, 0.6386, 0.6238, 0.6329, 0.627, 0.6148, 0.6018, 0.6134, 0.5664, 0.6261, 0.5953, 0.6148, 0.6018, 0.5962, 0.576, 0.6, 0.5358, 0.6134, 0.5664, 0.5962, 0.576, 0.5767, 0.5487, 0.5853, 0.5018, 0.6, 0.5358, 0.5767, 0.5487, 0.5553, 0.5185, 0.5679, 0.4618, 0.5853, 0.5018, 0.5553, 0.5185, 0.5301, 0.4833, 0.5553, 0.5185, 0.5767, 0.5487, 0.557, 0.5665, 0.5291, 0.5412, 0.5301, 0.4833, 0.5553, 0.5185, 0.5291, 0.5412, 0.4975, 0.5122, 0.6329, 0.627, 0.6386, 0.6238, 0.6459, 0.6432, 0.6148, 0.6018, 0.6329, 0.627, 0.628, 0.6314, 0.605, 0.6105, 0.5962, 0.576, 0.6148, 0.6018, 0.605, 0.6105, 0.5815, 0.5892, 0.5767, 0.5487, 0.5962, 0.576, 0.5815, 0.5892, 0.557, 0.5665, 0.605, 0.6105, 0.628, 0.6314, 0.6241, 0.6367, 0.5973, 0.621, 0.5815, 0.5892, 0.605, 0.6105, 0.5973, 0.621, 0.5699, 0.605, 0.557, 0.5665, 0.5815, 0.5892, 0.5699, 0.605, 0.5411, 0.5879, 0.5291, 0.5412, 0.557, 0.5665, 0.5411, 0.5879, 0.5088, 0.5693, 0.4975, 0.5122, 0.5291, 0.5412, 0.5088, 0.5693, 0.4715, 0.5472, 0.6824, 0.6559, 0.681, 0.6623, 0.661, 0.6569, 0.6619, 0.6525, 0.4715, 0.5472, 0.5088, 0.5693, 0.4948, 0.6008, 0.4534, 0.5869, 0.6278, 0.6734, 0.624, 0.6681, 0.6425, 0.6588, 0.5973, 0.621, 0.6241, 0.6367, 0.6214, 0.6427, 0.5919, 0.6329, 0.5699, 0.605, 0.5973, 0.621, 0.5919, 0.6329, 0.5618, 0.623, 0.5411, 0.5879, 0.5699, 0.605, 0.5618, 0.623, 0.53, 0.6122, 0.5088, 0.5693, 0.5411, 0.5879, 0.53, 0.6122, 0.4948, 0.6008, 0.5919, 0.6329, 0.6214, 0.6427, 0.62, 0.6491, 0.589, 0.6457, 0.5618, 0.623, 0.5919, 0.6329, 0.589, 0.6457, 0.5576, 0.6422, 0.53, 0.6122, 0.5618, 0.623, 0.5576, 0.6422, 0.5242, 0.6383, 0.4948, 0.6008, 0.53, 0.6122, 0.5242, 0.6383, 0.487, 0.6344, 0.4534, 0.5869, 0.4948, 0.6008, 0.487, 0.6344, 0.4441, 0.6296, 0.681, 0.6623, 0.6783, 0.6683, 0.661, 0.6569, 0.4441, 0.6296, 0.487, 0.6344, 0.4872, 0.669, 0.4437, 0.6734, 0.6641, 0.6239, 0.6698, 0.6272, 0.6584, 0.6446, 0.6546, 0.6423, 0.589, 0.6457, 0.62, 0.6491, 0.62, 0.6557, 0.589, 0.6587, 0.5576, 0.6422, 0.589, 0.6457, 0.589, 0.6587, 0.5575, 0.6619, 0.5242, 0.6383, 0.5576, 0.6422, 0.5575, 0.6619, 0.524, 0.665, 0.487, 0.6344, 0.5242, 0.6383, 0.524, 0.665, 0.4872, 0.669, 0.5575, 0.6619, 0.589, 0.6587, 0.5917, 0.6715, 0.5615, 0.6812, 0.524, 0.665, 0.5575, 0.6619, 0.5615, 0.6812, 0.5294, 0.6912, 0.4872, 0.669, 0.524, 0.665, 0.5294, 0.6912, 0.494, 0.7028, 0.4437, 0.6734, 0.4872, 0.669, 0.494, 0.7028, 0.4527, 0.7162, 0.624, 0.6681, 0.6213, 0.6621, 0.6407, 0.6547, 0.6425, 0.6588, 0.589, 0.6587, 0.62, 0.6557, 0.6213, 0.6621, 0.5917, 0.6715, 0.6514, 0.6211, 0.6579, 0.6219, 0.6546, 0.6423, 0.6501, 0.6418, 0.5917, 0.6715, 0.6213, 0.6621, 0.624, 0.6681, 0.5969, 0.6835, 0.5615, 0.6812, 0.5917, 0.6715, 0.5969, 0.6835, 0.5694, 0.6993, 0.5294, 0.6912, 0.5615, 0.6812, 0.5694, 0.6993, 0.5401, 0.7158, 0.494, 0.7028, 0.5294, 0.6912, 0.5401, 0.7158, 0.5077, 0.7346, 0.4527, 0.7162, 0.494, 0.7028, 0.5077, 0.7346, 0.4704, 0.756, 0.5401, 0.7158, 0.5694, 0.6993, 0.5809, 0.7153, 0.5557, 0.7375, 0.5077, 0.7346, 0.5401, 0.7158, 0.5557, 0.7375, 0.5283, 0.7624, 0.4704, 0.756, 0.5077, 0.7346, 0.5283, 0.7624, 0.4959, 0.7914, 0.6579, 0.6219, 0.6641, 0.6239, 0.6546, 0.6423, 0.5969, 0.6835, 0.624, 0.6681, 0.6278, 0.6734, 0.6046, 0.6941, 0.5694, 0.6993, 0.5969, 0.6835, 0.6046, 0.6941, 0.5809, 0.7153, 0.6241, 0.6367, 0.628, 0.6314, 0.6426, 0.6462, 0.6046, 0.6941, 0.6278, 0.6734, 0.6327, 0.6778, 0.6142, 0.7029, 0.5809, 0.7153, 0.6046, 0.6941, 0.6142, 0.7029, 0.5955, 0.7285, 0.5557, 0.7375, 0.5809, 0.7153, 0.5955, 0.7285, 0.5755, 0.7555, 0.5283, 0.7624, 0.5557, 0.7375, 0.5755, 0.7555, 0.5537, 0.7858, 0.4959, 0.7914, 0.5283, 0.7624, 0.5537, 0.7858, 0.5285, 0.8203, 0.5755, 0.7555, 0.5955, 0.7285, 0.6126, 0.7384, 0.5986, 0.769, 0.5537, 0.7858, 0.5755, 0.7555, 0.5986, 0.769, 0.5837, 0.803, 0.5285, 0.8203, 0.5537, 0.7858, 0.5837, 0.803, 0.566, 0.8424, 0.6639, 0.6812, 0.6576, 0.6832, 0.6545, 0.6627, 0.6142, 0.7029, 0.6327, 0.6778, 0.6383, 0.6811, 0.6256, 0.7095, 0.5955, 0.7285, 0.6142, 0.7029, 0.6256, 0.7095, 0.6126, 0.7384, 0.6576, 0.6832, 0.6511, 0.6839, 0.65, 0.6632, 0.6545, 0.6627, 0.6256, 0.7095, 0.6383, 0.6811, 0.6446, 0.6832, 0.638, 0.7136, 0.6126, 0.7384, 0.6256, 0.7095, 0.638, 0.7136, 0.6313, 0.7446, 0.5986, 0.769, 0.6126, 0.7384, 0.6313, 0.7446, 0.624, 0.7773, 0.5837, 0.803, 0.5986, 0.769, 0.624, 0.7773, 0.6165, 0.8135, 0.566, 0.8424, 0.5837, 0.803, 0.6165, 0.8135, 0.6073, 0.8561, 0.6165, 0.8135, 0.624, 0.7773, 0.6506, 0.7802, 0.6507, 0.8176, 0.6073, 0.8561, 0.6165, 0.8135, 0.6507, 0.8176, 0.6506, 0.8608, 0.6214, 0.6427, 0.6241, 0.6367, 0.6426, 0.6462, 0.6407, 0.6502, 0.638, 0.7136, 0.6446, 0.6832, 0.6511, 0.6839, 0.651, 0.715, 0.6313, 0.7446, 0.638, 0.7136, 0.651, 0.715, 0.6509, 0.7467, 0.624, 0.7773, 0.6313, 0.7446, 0.6509, 0.7467, 0.6506, 0.7802, 0.6811, 0.6429, 0.6824, 0.6494, 0.6619, 0.6525, 0.661, 0.6482, 0.651, 0.715, 0.6511, 0.6839, 0.6576, 0.6832, 0.664, 0.7137, 0.6509, 0.7467, 0.651, 0.715, 0.664, 0.7137, 0.6705, 0.7447, 0.6506, 0.7802, 0.6509, 0.7467, 0.6705, 0.7447, 0.6771, 0.7775, 0.6507, 0.8176, 0.6506, 0.7802, 0.6771, 0.7775, 0.685, 0.8137, 0.6506, 0.8608, 0.6507, 0.8176, 0.685, 0.8137, 0.6939, 0.8562, 0.685, 0.8137, 0.6771, 0.7775, 0.7025, 0.7694, 0.7179, 0.8034, 0.6939, 0.8562, 0.685, 0.8137, 0.7179, 0.8034, 0.7352, 0.8426, 0.6383, 0.6811, 0.6327, 0.6778, 0.6458, 0.6618, 0.664, 0.7137, 0.6576, 0.6832, 0.6639, 0.6812, 0.6764, 0.7097, 0.6705, 0.7447, 0.664, 0.7137, 0.6764, 0.7097, 0.6892, 0.7386, 0.6771, 0.7775, 0.6705, 0.7447, 0.6892, 0.7386, 0.7025, 0.7694, 0.6764, 0.7097, 0.6639, 0.6812, 0.6695, 0.678, 0.6877, 0.7032, 0.6892, 0.7386, 0.6764, 0.7097, 0.6877, 0.7032, 0.7062, 0.7288, 0.7025, 0.7694, 0.6892, 0.7386, 0.7062, 0.7288, 0.7257, 0.7561, 0.7179, 0.8034, 0.7025, 0.7694, 0.7257, 0.7561, 0.7477, 0.786, 0.7352, 0.8426, 0.7179, 0.8034, 0.7477, 0.786, 0.7728, 0.821, 0.6824, 0.6494, 0.6824, 0.6559, 0.6619, 0.6525, 0.7728, 0.821, 0.7477, 0.786, 0.7732, 0.7629, 0.8051, 0.792, 0.6386, 0.6238, 0.6448, 0.6218, 0.6501, 0.6418, 0.6459, 0.6432, 0.6877, 0.7032, 0.6695, 0.678, 0.6744, 0.6736, 0.6974, 0.6945, 0.7062, 0.7288, 0.6877, 0.7032, 0.6974, 0.6945, 0.7209, 0.7157, 0.7257, 0.7561, 0.7062, 0.7288, 0.7209, 0.7157, 0.7455, 0.7383, 0.7477, 0.786, 0.7257, 0.7561, 0.7455, 0.7383, 0.7732, 0.7629, 0.7209, 0.7157, 0.6974, 0.6945, 0.7052, 0.684, 0.7324, 0.6999, 0.7455, 0.7383, 0.7209, 0.7157, 0.7324, 0.6999, 0.7613, 0.7168, 0.7732, 0.7629, 0.7455, 0.7383, 0.7613, 0.7168, 0.7932, 0.7351, 0.8051, 0.792, 0.7732, 0.7629, 0.7932, 0.7351, 0.8306, 0.757, 0.6327, 0.6778, 0.6278, 0.6734, 0.6425, 0.6588, 0.6458, 0.6618, 0.6974, 0.6945, 0.6744, 0.6736, 0.6783, 0.6683, 0.7052, 0.684, 0.6695, 0.678, 0.6639, 0.6812, 0.6545, 0.6627, 0.6583, 0.6605, 0.7052, 0.684, 0.6783, 0.6683, 0.681, 0.6623, 0.7105, 0.6721, 0.7324, 0.6999, 0.7052, 0.684, 0.7105, 0.6721, 0.7404, 0.682, 0.7613, 0.7168, 0.7324, 0.6999, 0.7404, 0.682, 0.7723, 0.6926, 0.7932, 0.7351, 0.7613, 0.7168, 0.7723, 0.6926, 0.8077, 0.704, 0.8306, 0.757, 0.7932, 0.7351, 0.8077, 0.704, 0.848, 0.7173, 0.7404, 0.682, 0.7105, 0.6721, 0.7133, 0.6593, 0.7448, 0.6628, 0.7723, 0.6926, 0.7404, 0.682, 0.7448, 0.6628, 0.7779, 0.6665, 0.8077, 0.704, 0.7723, 0.6926, 0.7779, 0.6665, 0.8148, 0.6703, 0.848, 0.7173, 0.8077, 0.704, 0.8148, 0.6703, 0.8575, 0.6752, 0.62, 0.6491, 0.6214, 0.6427, 0.6407, 0.6502, 0.7105, 0.6721, 0.681, 0.6623, 0.6824, 0.6559, 0.7133, 0.6593, 0.6783, 0.6683, 0.6744, 0.6736, 0.6583, 0.6605, 0.661, 0.6569, 0.7133, 0.6593, 0.6824, 0.6559, 0.6824, 0.6494, 0.7133, 0.6463, 0.7448, 0.6628, 0.7133, 0.6593, 0.7133, 0.6463, 0.7448, 0.6432, 0.7779, 0.6665, 0.7448, 0.6628, 0.7448, 0.6432, 0.7781, 0.6399, 0.8148, 0.6703, 0.7779, 0.6665, 0.7781, 0.6399, 0.8149, 0.6359, 0.8575, 0.6752, 0.8148, 0.6703, 0.8149, 0.6359, 0.8581, 0.6319, 0.7781, 0.6399, 0.7448, 0.6432, 0.7409, 0.6239, 0.7727, 0.6139, 0.8149, 0.6359, 0.7781, 0.6399, 0.7727, 0.6139, 0.8077, 0.6025, 0.8581, 0.6319, 0.8149, 0.6359, 0.8077, 0.6025, 0.8491, 0.5894, 0.6698, 0.6272, 0.6746, 0.6316, 0.6584, 0.6446, 0.7133, 0.6463, 0.6824, 0.6494, 0.6811, 0.6429, 0.7107, 0.6335, 0.7448, 0.6432, 0.7133, 0.6463, 0.7107, 0.6335, 0.7409, 0.6239, 0.6213, 0.6621, 0.62, 0.6557, 0.6407, 0.6547, 0.7107, 0.6335, 0.6811, 0.6429, 0.6784, 0.6369, 0.7054, 0.6215, 0.7409, 0.6239, 0.7107, 0.6335, 0.7054, 0.6215, 0.733, 0.6059, 0.7727, 0.6139, 0.7409, 0.6239, 0.733, 0.6059, 0.7621, 0.5895, 0.8077, 0.6025, 0.7727, 0.6139, 0.7621, 0.5895, 0.7944, 0.5709, 0.8491, 0.5894, 0.8077, 0.6025, 0.7944, 0.5709, 0.8316, 0.5498, 0.7621, 0.5895, 0.733, 0.6059, 0.7215, 0.5899, 0.7466, 0.5677, 0.7944, 0.5709, 0.7621, 0.5895, 0.7466, 0.5677, 0.7741, 0.5431, 0.8316, 0.5498, 0.7944, 0.5709, 0.7741, 0.5431, 0.8064, 0.5146, 0.6448, 0.6218, 0.6514, 0.6211, 0.6501, 0.6418, 0.7054, 0.6215, 0.6784, 0.6369, 0.6746, 0.6316, 0.6978, 0.6109, 0.733, 0.6059, 0.7054, 0.6215, 0.6978, 0.6109, 0.7215, 0.5899, 0.6744, 0.6736, 0.6695, 0.678, 0.6583, 0.6605, 0.6978, 0.6109, 0.6746, 0.6316, 0.6698, 0.6272, 0.6882, 0.6022, 0.7215, 0.5899, 0.6978, 0.6109, 0.6882, 0.6022, 0.7069, 0.5766, 0.7466, 0.5677, 0.7215, 0.5899, 0.7069, 0.5766, 0.727, 0.5496, 0.7741, 0.5431, 0.7466, 0.5677, 0.727, 0.5496, 0.7486, 0.5202, 0.8064, 0.5146, 0.7741, 0.5431, 0.7486, 0.5202, 0.7743, 0.4855, 0.9337, 0.5628, 0.9092, 0.506, 0.9453, 0.4856, 0.9731, 0.5503, 0.8713, 0.8518, 0.9078, 0.8017, 0.9439, 0.8225, 0.9023, 0.8797, 0.589, 0.9434, 0.6507, 0.9498, 0.6509, 0.9915, 0.5806, 0.9843, 0.4752, 0.8935, 0.5296, 0.9246, 0.5129, 0.963, 0.4506, 0.9277, 0.3923, 0.8006, 0.4287, 0.8514, 0.3974, 0.8795, 0.3559, 0.8215, 0.9459, 0.6846, 0.9459, 0.6231, 0.987, 0.6189, 0.987, 0.6888, 0.7714, 0.9241, 0.8251, 0.8932, 0.8496, 0.9269, 0.7884, 0.9621, 0.9078, 0.8017, 0.9331, 0.7451, 0.9726, 0.7578, 0.9439, 0.8225, 0.6507, 0.9498, 0.7125, 0.9433, 0.7212, 0.984, 0.6509, 0.9915, 0.5918, 0.3612, 0.5324, 0.3797, 0.5158, 0.3415, 0.5835, 0.3203, 0.3542, 0.6823, 0.3671, 0.7435, 0.3271, 0.7565, 0.3124, 0.6866, 0.8251, 0.8932, 0.8713, 0.8518, 0.9023, 0.8797, 0.8496, 0.9269, 0.5296, 0.9246, 0.589, 0.9434, 0.5806, 0.9843, 0.5129, 0.963, 0.7152, 0.3625, 0.6536, 0.3554, 0.654, 0.3137, 0.7242, 0.3219, 0.7125, 0.9433, 0.7714, 0.9241, 0.7884, 0.9621, 0.7212, 0.984, 0.4287, 0.8514, 0.4752, 0.8935, 0.4506, 0.9277, 0.3974, 0.8795, 0.368, 0.5583, 0.3546, 0.6196, 0.3127, 0.615, 0.3281, 0.5449, 0.3671, 0.7435, 0.3923, 0.8006, 0.3559, 0.8215, 0.3271, 0.7565, 0.4316, 0.4515, 0.3943, 0.5014, 0.3582, 0.48, 0.4008, 0.4232, 0.5324, 0.3797, 0.4782, 0.4103, 0.454, 0.3764, 0.5158, 0.3415, 0.6536, 0.3554, 0.5918, 0.3612, 0.5835, 0.3203, 0.654, 0.3137, 0.3546, 0.6196, 0.3542, 0.6823, 0.3124, 0.6866, 0.3127, 0.615, 0.9092, 0.506, 0.8733, 0.4556, 0.9044, 0.428, 0.9453, 0.4856, 0.3943, 0.5014, 0.368, 0.5583, 0.3281, 0.5449, 0.3582, 0.48, 0.9459, 0.6231, 0.9337, 0.5628, 0.9731, 0.5503, 0.987, 0.6189, 0.4782, 0.4103, 0.4316, 0.4515, 0.4008, 0.4232, 0.454, 0.3764, 0.9331, 0.7451, 0.9459, 0.6846, 0.987, 0.6888, 0.9726, 0.7578, 0.7508, 0.4333, 0.7372, 0.4631, 0.696, 0.4495, 0.7031, 0.4172, 0.8733, 0.4556, 0.8276, 0.4135, 0.8523, 0.38, 0.9044, 0.428, 0.8594, 0.7737, 0.8306, 0.757, 0.848, 0.7173, 0.88, 0.7279, 0.4108, 0.6259, 0.4441, 0.6296, 0.4437, 0.6734, 0.4104, 0.6766, 0.88, 0.7279, 0.848, 0.7173, 0.8575, 0.6752, 0.8905, 0.6788, 0.4104, 0.6766, 0.4437, 0.6734, 0.4527, 0.7162, 0.4208, 0.7263, 0.8905, 0.6788, 0.8575, 0.6752, 0.8581, 0.6319, 0.8905, 0.6286, 0.4208, 0.7263, 0.4527, 0.7162, 0.4704, 0.756, 0.4412, 0.7727, 0.8905, 0.6286, 0.8581, 0.6319, 0.8491, 0.5894, 0.8805, 0.5795, 0.4412, 0.7727, 0.4704, 0.756, 0.4959, 0.7914, 0.4708, 0.8138, 0.8805, 0.5795, 0.8491, 0.5894, 0.8316, 0.5498, 0.8605, 0.5335, 0.4708, 0.8138, 0.4959, 0.7914, 0.5285, 0.8203, 0.5085, 0.8478, 0.7943, 0.4585, 0.7743, 0.4855, 0.7372, 0.4631, 0.7508, 0.4333, 0.8605, 0.5335, 0.8316, 0.5498, 0.8064, 0.5146, 0.8314, 0.4926, 0.5085, 0.8478, 0.5285, 0.8203, 0.566, 0.8424, 0.5524, 0.8731, 0.7031, 0.4172, 0.696, 0.4495, 0.6528, 0.4447, 0.6532, 0.4114, 0.5524, 0.8731, 0.566, 0.8424, 0.6073, 0.8561, 0.6004, 0.8886, 0.6532, 0.4114, 0.6528, 0.4447, 0.6095, 0.4488, 0.603, 0.4161, 0.774, 0.3821, 0.7152, 0.3625, 0.7242, 0.3219, 0.7912, 0.3442, 0.6004, 0.8886, 0.6073, 0.8561, 0.6506, 0.8608, 0.6506, 0.8936, 0.603, 0.4161, 0.6095, 0.4488, 0.5679, 0.4618, 0.5548, 0.4313, 0.6506, 0.8936, 0.6506, 0.8608, 0.6939, 0.8562, 0.7007, 0.8885, 0.5548, 0.4313, 0.5679, 0.4618, 0.5301, 0.4833, 0.5108, 0.4561, 0.7007, 0.8885, 0.6939, 0.8562, 0.7352, 0.8426, 0.7486, 0.873, 0.5108, 0.4561, 0.5301, 0.4833, 0.4975, 0.5122, 0.4729, 0.4895, 0.7486, 0.873, 0.7352, 0.8426, 0.7728, 0.821, 0.7922, 0.8479, 0.4729, 0.4895, 0.4975, 0.5122, 0.4715, 0.5472, 0.4428, 0.5302, 0.7922, 0.8479, 0.7728, 0.821, 0.8051, 0.792, 0.8297, 0.8143, 0.4428, 0.5302, 0.4715, 0.5472, 0.4534, 0.5869, 0.4217, 0.5763, 0.8297, 0.8143, 0.8051, 0.792, 0.8306, 0.757, 0.8594, 0.7737, 0.4217, 0.5763, 0.4534, 0.5869, 0.4441, 0.6296, 0.4108, 0.6259, 0.774, 0.3821, 0.8276, 0.4135, 0.8167, 0.4283, 0.7665, 0.3988, 0.6535, 0.3736, 0.6533, 0.3965, 0.6, 0.4015, 0.5955, 0.379, 0.7152, 0.3625, 0.774, 0.3821, 0.7665, 0.3988, 0.7113, 0.3803, 0.5955, 0.379, 0.6, 0.4015, 0.5488, 0.4175, 0.5398, 0.3965, 0.6536, 0.3554, 0.7152, 0.3625, 0.7113, 0.3803, 0.6535, 0.3736, 0.5398, 0.3965, 0.5488, 0.4175, 0.5021, 0.4439, 0.4889, 0.4252, 0.4889, 0.4252, 0.5021, 0.4439, 0.4618, 0.4794, 0.4449, 0.4637, 0.6535, 0.3736, 0.5955, 0.379, 0.5918, 0.3612, 0.6536, 0.3554, 0.5324, 0.3797, 0.5918, 0.3612, 0.5955, 0.379, 0.5398, 0.3965, 0.4449, 0.4637, 0.4618, 0.4794, 0.4299, 0.5225, 0.4101, 0.5108, 0.4782, 0.4103, 0.5324, 0.3797, 0.5398, 0.3965, 0.4889, 0.4252, 0.4101, 0.5108, 0.4299, 0.5225, 0.4075, 0.5715, 0.3857, 0.5642, 0.4316, 0.4515, 0.4782, 0.4103, 0.4889, 0.4252, 0.4449, 0.4637, 0.3857, 0.5642, 0.4075, 0.5715, 0.3958, 0.6242, 0.3729, 0.6216, 0.3943, 0.5014, 0.4316, 0.4515, 0.4449, 0.4637, 0.4101, 0.5108, 0.3729, 0.6216, 0.3958, 0.6242, 0.3955, 0.6781, 0.3725, 0.6804, 0.368, 0.5583, 0.3943, 0.5014, 0.4101, 0.5108, 0.3857, 0.5642, 0.3725, 0.6804, 0.3955, 0.6781, 0.4065, 0.7309, 0.3845, 0.7378, 0.3546, 0.6196, 0.368, 0.5583, 0.3857, 0.5642, 0.3729, 0.6216, 0.3845, 0.7378, 0.4065, 0.7309, 0.4281, 0.7801, 0.4081, 0.7916, 0.3542, 0.6823, 0.3546, 0.6196, 0.3729, 0.6216, 0.3725, 0.6804, 0.4081, 0.7916, 0.4281, 0.7801, 0.4597, 0.8238, 0.4425, 0.8392, 0.3671, 0.7435, 0.3542, 0.6823, 0.3725, 0.6804, 0.3845, 0.7378, 0.4425, 0.8392, 0.4597, 0.8238, 0.4996, 0.86, 0.4861, 0.8785, 0.3923, 0.8006, 0.3671, 0.7435, 0.3845, 0.7378, 0.4081, 0.7916, 0.4861, 0.8785, 0.4996, 0.86, 0.5463, 0.8867, 0.537, 0.9077, 0.4287, 0.8514, 0.3923, 0.8006, 0.4081, 0.7916, 0.4425, 0.8392, 0.537, 0.9077, 0.5463, 0.8867, 0.5974, 0.9032, 0.5927, 0.9257, 0.5927, 0.9257, 0.5974, 0.9032, 0.6506, 0.9085, 0.6507, 0.9314, 0.4425, 0.8392, 0.4861, 0.8785, 0.4752, 0.8935, 0.4287, 0.8514, 0.5296, 0.9246, 0.4752, 0.8935, 0.4861, 0.8785, 0.537, 0.9077, 0.6507, 0.9314, 0.6506, 0.9085, 0.7038, 0.9031, 0.7086, 0.9255, 0.7086, 0.9255, 0.7038, 0.9031, 0.7547, 0.8866, 0.7639, 0.9075, 0.537, 0.9077, 0.5927, 0.9257, 0.589, 0.9434, 0.5296, 0.9246, 0.6507, 0.9498, 0.589, 0.9434, 0.5927, 0.9257, 0.6507, 0.9314, 0.7639, 0.9075, 0.7547, 0.8866, 0.801, 0.86, 0.8143, 0.8785, 0.7125, 0.9433, 0.6507, 0.9498, 0.6507, 0.9314, 0.7086, 0.9255, 0.8143, 0.8785, 0.801, 0.86, 0.8408, 0.8244, 0.8577, 0.8397, 0.7714, 0.9241, 0.7125, 0.9433, 0.7086, 0.9255, 0.7639, 0.9075, 0.8577, 0.8397, 0.8408, 0.8244, 0.8723, 0.7812, 0.892, 0.7927, 0.8251, 0.8932, 0.7714, 0.9241, 0.7639, 0.9075, 0.8143, 0.8785, 0.892, 0.7927, 0.8723, 0.7812, 0.8942, 0.7325, 0.9158, 0.7395, 0.8713, 0.8518, 0.8251, 0.8932, 0.8143, 0.8785, 0.8577, 0.8397, 0.9158, 0.7395, 0.8942, 0.7325, 0.9052, 0.6804, 0.9278, 0.6828, 0.9078, 0.8017, 0.8713, 0.8518, 0.8577, 0.8397, 0.892, 0.7927, 0.9278, 0.6828, 0.9052, 0.6804, 0.9054, 0.6272, 0.9281, 0.6249, 0.9331, 0.7451, 0.9078, 0.8017, 0.892, 0.7927, 0.9158, 0.7395, 0.9054, 0.6272, 0.8947, 0.5751, 0.9164, 0.5681, 0.9281, 0.6249, 0.9459, 0.6846, 0.9331, 0.7451, 0.9158, 0.7395, 0.9278, 0.6828, 0.8947, 0.5751, 0.8734, 0.5262, 0.8932, 0.515, 0.9164, 0.5681, 0.9459, 0.6231, 0.9459, 0.6846, 0.9278, 0.6828, 0.9281, 0.6249, 0.8734, 0.5262, 0.8425, 0.4827, 0.8597, 0.4675, 0.8932, 0.515, 0.9337, 0.5628, 0.9459, 0.6231, 0.9281, 0.6249, 0.9164, 0.5681, 0.8425, 0.4827, 0.8032, 0.4466, 0.8167, 0.4283, 0.8597, 0.4675, 0.8167, 0.4283, 0.8032, 0.4466, 0.757, 0.4196, 0.7665, 0.3988, 0.9164, 0.5681, 0.8932, 0.515, 0.9092, 0.506, 0.9337, 0.5628, 0.8733, 0.4556, 0.9092, 0.506, 0.8932, 0.515, 0.8597, 0.4675, 0.7665, 0.3988, 0.757, 0.4196, 0.7064, 0.4026, 0.7113, 0.3803, 0.7113, 0.3803, 0.7064, 0.4026, 0.6533, 0.3965, 0.6535, 0.3736, 0.8597, 0.4675, 0.8167, 0.4283, 0.8276, 0.4135, 0.8733, 0.4556, 0.8276, 0.4135, 0.774, 0.3821, 0.7912, 0.3442, 0.8523, 0.38, 0.757, 0.4196, 0.8032, 0.4466, 0.7943, 0.4585, 0.7508, 0.4333, 0.7064, 0.4026, 0.757, 0.4196, 0.7508, 0.4333, 0.7031, 0.4172, 0.6533, 0.3965, 0.7064, 0.4026, 0.7031, 0.4172, 0.6532, 0.4114, 0.6532, 0.4114, 0.603, 0.4161, 0.6, 0.4015, 0.6533, 0.3965, 0.5488, 0.4175, 0.6, 0.4015, 0.603, 0.4161, 0.5548, 0.4313, 0.5021, 0.4439, 0.5488, 0.4175, 0.5548, 0.4313, 0.5108, 0.4561, 0.4618, 0.4794, 0.5021, 0.4439, 0.5108, 0.4561, 0.4729, 0.4895, 0.4299, 0.5225, 0.4618, 0.4794, 0.4729, 0.4895, 0.4428, 0.5302, 0.4075, 0.5715, 0.4299, 0.5225, 0.4428, 0.5302, 0.4217, 0.5763, 0.3958, 0.6242, 0.4075, 0.5715, 0.4217, 0.5763, 0.4108, 0.6259, 0.3955, 0.6781, 0.3958, 0.6242, 0.4108, 0.6259, 0.4104, 0.6766, 0.4065, 0.7309, 0.3955, 0.6781, 0.4104, 0.6766, 0.4208, 0.7263, 0.4281, 0.7801, 0.4065, 0.7309, 0.4208, 0.7263, 0.4412, 0.7727, 0.4597, 0.8238, 0.4281, 0.7801, 0.4412, 0.7727, 0.4708, 0.8138, 0.4708, 0.8138, 0.5085, 0.8478, 0.4996, 0.86, 0.4597, 0.8238, 0.5463, 0.8867, 0.4996, 0.86, 0.5085, 0.8478, 0.5524, 0.8731, 0.5524, 0.8731, 0.6004, 0.8886, 0.5974, 0.9032, 0.5463, 0.8867, 0.6506, 0.9085, 0.5974, 0.9032, 0.6004, 0.8886, 0.6506, 0.8936, 0.7038, 0.9031, 0.6506, 0.9085, 0.6506, 0.8936, 0.7007, 0.8885, 0.7547, 0.8866, 0.7038, 0.9031, 0.7007, 0.8885, 0.7486, 0.873, 0.801, 0.86, 0.7547, 0.8866, 0.7486, 0.873, 0.7922, 0.8479, 0.8408, 0.8244, 0.801, 0.86, 0.7922, 0.8479, 0.8297, 0.8143, 0.8723, 0.7812, 0.8408, 0.8244, 0.8297, 0.8143, 0.8594, 0.7737, 0.8942, 0.7325, 0.8723, 0.7812, 0.8594, 0.7737, 0.88, 0.7279, 0.9052, 0.6804, 0.8942, 0.7325, 0.88, 0.7279, 0.8905, 0.6788, 0.9054, 0.6272, 0.9052, 0.6804, 0.8905, 0.6788, 0.8905, 0.6286, 0.8947, 0.5751, 0.9054, 0.6272, 0.8905, 0.6286, 0.8805, 0.5795, 0.8805, 0.5795, 0.8605, 0.5335, 0.8734, 0.5262, 0.8947, 0.5751, 0.8425, 0.4827, 0.8734, 0.5262, 0.8605, 0.5335, 0.8314, 0.4926, 0.8314, 0.4926, 0.7943, 0.4585, 0.8032, 0.4466, 0.8425, 0.4827, 0.8314, 0.4926, 0.8064, 0.5146, 0.7743, 0.4855, 0.7943, 0.4585, 0.9676, 0.06428, 0.966, 0.07194, 0.9621, 0.06706, 0.9468, 0.08294, 0.9393, 0.08051, 0.9446, 0.07709, 0.9469, 0.04547, 0.9547, 0.04632, 0.9503, 0.05071, 0.9661, 0.0566, 0.9676, 0.06428, 0.9621, 0.06706, 0.9598, 0.05626, 0.9393, 0.08051, 0.9336, 0.07525, 0.9365, 0.06971, 0.9446, 0.07709, 0.9304, 0.06812, 0.9304, 0.06029, 0.9365, 0.05868, 0.9365, 0.06971, 0.966, 0.07194, 0.9614, 0.07825, 0.9556, 0.07596, 0.9621, 0.06706, 0.9304, 0.06029, 0.9336, 0.05312, 0.9365, 0.05868, 0.9614, 0.07825, 0.9546, 0.08216, 0.9556, 0.07596, 0.9394, 0.04789, 0.9469, 0.04547, 0.9503, 0.05071, 0.942, 0.05218, 0.9336, 0.05312, 0.9394, 0.04789, 0.942, 0.05218, 0.9365, 0.05868, 0.9615, 0.05023, 0.9661, 0.0566, 0.9598, 0.05626, 0.9546, 0.08216, 0.9468, 0.08294, 0.9446, 0.07709, 0.9556, 0.07596, 0.9547, 0.04632, 0.9615, 0.05023, 0.9598, 0.05626, 0.9503, 0.05071, 0.9336, 0.07525, 0.9304, 0.06812, 0.9365, 0.06971, 0.8601, 0.1848, 0.8794, 0.185, 0.8778, 0.2262, 0.8594, 0.226, 0.8493, 0.2305, 0.8493, 0.2632, 0.8081, 0.2625, 0.8081, 0.2313, 0.8101, 0.1389, 0.832, 0.1385, 0.8328, 0.1798, 0.812, 0.1801, 0.8468, 0.2669, 0.8468, 0.2997, 0.8079, 0.2988, 0.808, 0.2677, 0.832, 0.1385, 0.8647, 0.1385, 0.8639, 0.1798, 0.8328, 0.1798, 0.8647, 0.1385, 0.8866, 0.1389, 0.8848, 0.1801, 0.8639, 0.1798, 0.8099, 0.1851, 0.835, 0.1848, 0.8355, 0.226, 0.8117, 0.2263, 0.835, 0.1848, 0.8601, 0.1848, 0.8594, 0.226, 0.8355, 0.226, 0.7101, 0.1328, 0.6731, 0.09946, 0.6908, 0.09139, 0.7161, 0.1142, 0.7101, 0.01638, 0.7596, 0.02152, 0.75, 0.03801, 0.7161, 0.03445, 0.7588, 0.2571, 0.7588, 0.2262, 0.7805, 0.2167, 0.7806, 0.2661, 0.705, 0.2081, 0.6885, 0.225, 0.668, 0.2147, 0.6945, 0.1876, 0.6885, 0.225, 0.6868, 0.2487, 0.6653, 0.2526, 0.668, 0.2147, 0.7588, 0.2262, 0.7358, 0.2052, 0.7438, 0.1831, 0.7805, 0.2167, 0.6868, 0.2487, 0.705, 0.2739, 0.6945, 0.293, 0.6653, 0.2526, 0.6908, 0.09139, 0.729, 0.07442, 0.7161, 0.1142, 0.7161, 0.1142, 0.729, 0.07442, 0.7501, 0.1106, 0.7501, 0.1106, 0.729, 0.07442, 0.7701, 0.08303, 0.7701, 0.08303, 0.729, 0.07442, 0.7682, 0.05688, 0.7682, 0.05688, 0.729, 0.07442, 0.75, 0.03801, 0.75, 0.03801, 0.729, 0.07442, 0.7161, 0.03445, 0.7161, 0.03445, 0.729, 0.07442, 0.6908, 0.05728, 0.6908, 0.05728, 0.729, 0.07442, 0.6908, 0.09139, 0.789, 0.08728, 0.7597, 0.1276, 0.7501, 0.1106, 0.7701, 0.08303, 0.6731, 0.04969, 0.7101, 0.01638, 0.7161, 0.03445, 0.6908, 0.05728, 0.7862, 0.04905, 0.789, 0.08728, 0.7701, 0.08303, 0.7682, 0.05688, 0.6731, 0.09946, 0.6731, 0.04969, 0.6908, 0.05728, 0.6908, 0.09139, 0.7596, 0.02152, 0.7862, 0.04905, 0.7682, 0.05688, 0.75, 0.03801, 0.7358, 0.2052, 0.705, 0.2081, 0.6945, 0.1876, 0.7438, 0.1831, 0.7597, 0.1276, 0.7101, 0.1328, 0.7161, 0.1142, 0.7501, 0.1106, 0.7358, 0.2775, 0.7588, 0.2571, 0.7806, 0.2661, 0.7438, 0.2988, 0.6297, 0.1139, 0.6315, 0.05615, 0.6455, 0.06042, 0.6439, 0.1102, 0.8133, 0.1211, 0.871, 0.1211, 0.8669, 0.133, 0.8171, 0.133, 0.7597, 0.1276, 0.789, 0.08728, 0.7985, 0.08937, 0.7646, 0.1361, 0.6315, 0.05615, 0.641, 0.02245, 0.6537, 0.03134, 0.6455, 0.06042, 0.8171, 0.07598, 0.8669, 0.07598, 0.871, 0.08816, 0.8133, 0.08816, 0.7908, 0.2116, 0.7908, 0.2689, 0.7806, 0.2661, 0.7805, 0.2167, 0.789, 0.08728, 0.7862, 0.04905, 0.7954, 0.04507, 0.7985, 0.08937, 0.691, 0.1779, 0.7481, 0.1727, 0.7438, 0.1831, 0.6945, 0.1876, 0.6425, 0.2662, 0.6428, 0.2218, 0.6547, 0.2245, 0.6544, 0.2628, 0.5978, 0.2241, 0.5975, 0.186, 0.6097, 0.1774, 0.6099, 0.2216, 0.6731, 0.04969, 0.6731, 0.09946, 0.6642, 0.1035, 0.6642, 0.04578, 0.8126, 0.05752, 0.8704, 0.05752, 0.8663, 0.0694, 0.8165, 0.06941, 0.641, 0.1529, 0.6297, 0.1139, 0.6439, 0.1102, 0.6537, 0.1439, 0.8165, 0.01243, 0.8663, 0.01244, 0.8704, 0.0246, 0.8126, 0.0246, 0.5975, 0.2624, 0.5978, 0.2241, 0.6099, 0.2216, 0.6096, 0.266, 0.705, 0.2739, 0.7358, 0.2775, 0.7438, 0.2988, 0.6945, 0.293, 0.6315, 0.05615, 0.6297, 0.1139, 0.6124, 0.1157, 0.6144, 0.05343, 0.6144, 0.05343, 0.6124, 0.1157, 0.5982, 0.1129, 0.6001, 0.05513, 0.871, 0.1211, 0.8133, 0.1211, 0.8111, 0.1047, 0.8733, 0.1047, 0.8733, 0.1047, 0.8111, 0.1047, 0.8133, 0.08816, 0.871, 0.08816, 0.641, 0.02245, 0.6315, 0.05615, 0.6144, 0.05343, 0.6246, 0.0171, 0.6261, 0.268, 0.6254, 0.3047, 0.6089, 0.3, 0.6096, 0.266, 0.9097, 0.1204, 0.871, 0.1211, 0.8733, 0.1047, 0.915, 0.104, 0.915, 0.104, 0.8733, 0.1047, 0.871, 0.08816, 0.9097, 0.08752, 0.6426, 0.1776, 0.6428, 0.2218, 0.6265, 0.2202, 0.6262, 0.1725, 0.6262, 0.1725, 0.6265, 0.2202, 0.6099, 0.2216, 0.6097, 0.1774, 0.6428, 0.2218, 0.6425, 0.2662, 0.6261, 0.268, 0.6265, 0.2202, 0.6265, 0.2202, 0.6261, 0.268, 0.6096, 0.266, 0.6099, 0.2216, 0.8704, 0.05752, 0.8126, 0.05752, 0.8104, 0.04114, 0.8726, 0.04114, 0.8726, 0.04114, 0.8104, 0.04114, 0.8126, 0.0246, 0.8704, 0.0246, 0.6297, 0.1139, 0.641, 0.1529, 0.6246, 0.1577, 0.6124, 0.1157, 0.9143, 0.04043, 0.8726, 0.04114, 0.8704, 0.0246, 0.909, 0.02394, 0.7101, 0.1328, 0.7597, 0.1276, 0.7646, 0.1361, 0.7072, 0.1421, 0.08684, 0.8986, 0.1028, 0.9225, 0.08395, 0.9362, 0.06694, 0.9109, 0.1241, 0.9066, 0.1495, 0.8875, 0.1645, 0.9056, 0.1411, 0.9268, 0.1093, 0.8848, 0.1362, 0.8682, 0.1495, 0.8875, 0.1241, 0.9066, 0.09655, 0.8619, 0.1248, 0.8479, 0.1362, 0.8682, 0.1093, 0.8848, 0.08575, 0.8381, 0.1153, 0.8266, 0.1248, 0.8479, 0.09655, 0.8619, 0.07758, 0.8133, 0.1079, 0.8045, 0.1153, 0.8266, 0.08575, 0.8381, 0.0713, 0.7877, 0.1026, 0.7816, 0.1079, 0.8045, 0.07758, 0.8133, 0.0675, 0.7615, 0.09921, 0.7582, 0.1026, 0.7816, 0.0713, 0.7877, 0.06593, 0.735, 0.09785, 0.7346, 0.09921, 0.7582, 0.0675, 0.7615, 0.0668, 0.7085, 0.09863, 0.711, 0.09785, 0.7346, 0.06593, 0.735, 0.07007, 0.6821, 0.1017, 0.6876, 0.09863, 0.711, 0.0668, 0.7085, 0.07573, 0.656, 0.1068, 0.6644, 0.1017, 0.6876, 0.07007, 0.6821, 0.08358, 0.6305, 0.1141, 0.6418, 0.1068, 0.6644, 0.07573, 0.656, 0.0941, 0.6056, 0.1236, 0.6197, 0.1141, 0.6418, 0.08358, 0.6305, 0.1067, 0.5815, 0.1352, 0.5984, 0.1236, 0.6197, 0.0941, 0.6056, 0.1221, 0.5585, 0.1489, 0.578, 0.1352, 0.5984, 0.1067, 0.5815, 0.1396, 0.5369, 0.1645, 0.5588, 0.1489, 0.578, 0.1221, 0.5585, 0.09057, 0.08607, 0.06521, 0.1052, 0.05018, 0.08707, 0.07361, 0.06589, 0.1053, 0.1079, 0.0785, 0.1245, 0.06521, 0.1052, 0.09057, 0.08607, 0.1181, 0.1308, 0.08989, 0.1448, 0.0785, 0.1245, 0.1053, 0.1079, 0.1289, 0.1546, 0.09935, 0.1661, 0.08989, 0.1448, 0.1181, 0.1308, 0.1371, 0.1794, 0.1067, 0.1882, 0.09935, 0.1661, 0.1289, 0.1546, 0.1434, 0.205, 0.1121, 0.211, 0.1067, 0.1882, 0.1371, 0.1794, 0.1472, 0.2312, 0.1155, 0.2345, 0.1121, 0.211, 0.1434, 0.205, 0.1487, 0.2576, 0.1168, 0.2581, 0.1155, 0.2345, 0.1472, 0.2312, 0.1479, 0.2841, 0.116, 0.2816, 0.1168, 0.2581, 0.1487, 0.2576, 0.1446, 0.3105, 0.113, 0.3051, 0.116, 0.2816, 0.1479, 0.2841, 0.1389, 0.3366, 0.1079, 0.3283, 0.113, 0.3051, 0.1446, 0.3105, 0.1311, 0.3622, 0.1006, 0.3509, 0.1079, 0.3283, 0.1389, 0.3366, 0.1206, 0.387, 0.09106, 0.373, 0.1006, 0.3509, 0.1311, 0.3622, 0.1079, 0.4111, 0.07945, 0.3943, 0.09106, 0.373, 0.1206, 0.387, 0.09258, 0.4341, 0.06574, 0.4147, 0.07945, 0.3943, 0.1079, 0.4111, 0.07504, 0.4558, 0.05018, 0.4339, 0.06574, 0.4147, 0.09258, 0.4341, 0.04042, 0.7065, 0.03938, 0.7354, 0.01558, 0.7359, 0.01654, 0.7049, 0.1753, 0.2573, 0.1736, 0.2285, 0.1973, 0.2258, 0.1991, 0.2568, 0.09911, 0.542, 0.08299, 0.5677, 0.06131, 0.5558, 0.07814, 0.5281, 0.04517, 0.7928, 0.05229, 0.8207, 0.02974, 0.8276, 0.02199, 0.7977, 0.1562, 0.3713, 0.1649, 0.3434, 0.1882, 0.3493, 0.179, 0.3791, 0.1417, 0.1191, 0.1278, 0.09409, 0.1477, 0.08175, 0.1625, 0.1085, 0.07007, 0.6821, 0.0668, 0.7085, 0.05946, 0.708, 0.06284, 0.6809, 0.1182, 0.911, 0.1358, 0.9321, 0.1297, 0.9374, 0.1118, 0.9158, 0.1736, 0.2285, 0.1695, 0.1999, 0.1927, 0.195, 0.1973, 0.2258, 0.08299, 0.5677, 0.06946, 0.5942, 0.04719, 0.5844, 0.06131, 0.5558, 0.05229, 0.8207, 0.06168, 0.8475, 0.03987, 0.8563, 0.02974, 0.8276, 0.1649, 0.3434, 0.1711, 0.315, 0.1947, 0.3186, 0.1882, 0.3493, 0.1278, 0.09409, 0.1119, 0.07018, 0.1307, 0.05644, 0.1477, 0.08175, 0.04357, 0.6777, 0.04042, 0.7065, 0.01654, 0.7049, 0.01998, 0.674, 0.1028, 0.9225, 0.1213, 0.9456, 0.1023, 0.9601, 0.08395, 0.9362, 0.07504, 0.4558, 0.09258, 0.4341, 0.09885, 0.4387, 0.0805, 0.4613, 0.1695, 0.1999, 0.1624, 0.172, 0.1849, 0.165, 0.1927, 0.195, 0.06946, 0.5942, 0.05849, 0.6214, 0.03565, 0.6135, 0.04719, 0.5844, 0.06168, 0.8475, 0.07301, 0.8736, 0.05215, 0.8842, 0.03987, 0.8563, 0.1711, 0.315, 0.1743, 0.2861, 0.1981, 0.2877, 0.1947, 0.3186, 0.1119, 0.07018, 0.09339, 0.04708, 0.1123, 0.03252, 0.1307, 0.05644, 0.03938, 0.7354, 0.04103, 0.7642, 0.01733, 0.7668, 0.01558, 0.7359, 0.1317, 0.4249, 0.1452, 0.3985, 0.1675, 0.4083, 0.1534, 0.4368, 0.1624, 0.172, 0.153, 0.1451, 0.1748, 0.1363, 0.1849, 0.165, 0.05849, 0.6214, 0.04977, 0.6492, 0.02648, 0.6434, 0.03565, 0.6135, 0.07301, 0.8736, 0.08684, 0.8986, 0.06694, 0.9109, 0.05215, 0.8842, 0.1743, 0.2861, 0.1753, 0.2573, 0.1991, 0.2568, 0.1981, 0.2877, 0.1187, 0.5172, 0.09911, 0.542, 0.07814, 0.5281, 0.09767, 0.5013, 0.04103, 0.7642, 0.04517, 0.7928, 0.02199, 0.7977, 0.01733, 0.7668, 0.1452, 0.3985, 0.1562, 0.3713, 0.179, 0.3791, 0.1675, 0.4083, 0.153, 0.1451, 0.1417, 0.1191, 0.1625, 0.1085, 0.1748, 0.1363, 0.04977, 0.6492, 0.04357, 0.6777, 0.01998, 0.674, 0.02648, 0.6434, 0.1472, 0.2312, 0.1434, 0.205, 0.1503, 0.2036, 0.1546, 0.2304, 0.0668, 0.7085, 0.06593, 0.735, 0.05861, 0.7351, 0.05946, 0.708, 0.1434, 0.205, 0.1371, 0.1794, 0.1442, 0.1773, 0.1503, 0.2036, 0.06593, 0.735, 0.0675, 0.7615, 0.06006, 0.7623, 0.05861, 0.7351, 0.1371, 0.1794, 0.1289, 0.1546, 0.1355, 0.152, 0.1442, 0.1773, 0.0675, 0.7615, 0.0713, 0.7877, 0.06433, 0.789, 0.06006, 0.7623, 0.1289, 0.1546, 0.1181, 0.1308, 0.1246, 0.1276, 0.1355, 0.152, 0.0713, 0.7877, 0.07758, 0.8133, 0.07045, 0.8153, 0.06433, 0.789, 0.1181, 0.1308, 0.1053, 0.1079, 0.1115, 0.1041, 0.1246, 0.1276, 0.1241, 0.9066, 0.1411, 0.9268, 0.1358, 0.9321, 0.1182, 0.911, 0.07758, 0.8133, 0.08575, 0.8381, 0.07916, 0.8407, 0.07045, 0.8153, 0.1053, 0.1079, 0.09057, 0.08607, 0.09645, 0.08166, 0.1115, 0.1041, 0.09258, 0.4341, 0.1079, 0.4111, 0.1143, 0.4149, 0.09885, 0.4387, 0.08575, 0.8381, 0.09655, 0.8619, 0.0901, 0.8651, 0.07916, 0.8407, 0.09057, 0.08607, 0.07361, 0.06589, 0.0789, 0.06052, 0.09645, 0.08166, 0.1079, 0.4111, 0.1206, 0.387, 0.1275, 0.3903, 0.1143, 0.4149, 0.09655, 0.8619, 0.1093, 0.8848, 0.1031, 0.8886, 0.0901, 0.8651, 0.1396, 0.5369, 0.1221, 0.5585, 0.1158, 0.5539, 0.1342, 0.5314, 0.1206, 0.387, 0.1311, 0.3622, 0.1379, 0.3647, 0.1275, 0.3903, 0.1093, 0.8848, 0.1241, 0.9066, 0.1182, 0.911, 0.1031, 0.8886, 0.1221, 0.5585, 0.1067, 0.5815, 0.1003, 0.5777, 0.1158, 0.5539, 0.1311, 0.3622, 0.1389, 0.3366, 0.1461, 0.3385, 0.1379, 0.3647, 0.1156, 0.4506, 0.1317, 0.4249, 0.1534, 0.4368, 0.1365, 0.4646, 0.1067, 0.5815, 0.0941, 0.6056, 0.08717, 0.6024, 0.1003, 0.5777, 0.1389, 0.3366, 0.1446, 0.3105, 0.1518, 0.3118, 0.1461, 0.3385, 0.0941, 0.6056, 0.08358, 0.6305, 0.07676, 0.628, 0.08717, 0.6024, 0.1446, 0.3105, 0.1479, 0.2841, 0.1552, 0.2847, 0.1518, 0.3118, 0.08358, 0.6305, 0.07573, 0.656, 0.06859, 0.6542, 0.07676, 0.628, 0.1479, 0.2841, 0.1487, 0.2576, 0.1561, 0.2575, 0.1552, 0.2847, 0.07573, 0.656, 0.07007, 0.6821, 0.06284, 0.6809, 0.06859, 0.6542, 0.1487, 0.2576, 0.1472, 0.2312, 0.1546, 0.2304, 0.1561, 0.2575, 0.08728, 0.467, 0.1058, 0.4437, 0.1156, 0.4506, 0.09597, 0.4754, 0.1058, 0.4437, 0.1216, 0.4192, 0.1317, 0.4249, 0.1156, 0.4506, 0.1216, 0.4192, 0.1348, 0.3937, 0.1452, 0.3985, 0.1317, 0.4249, 0.1348, 0.3937, 0.1458, 0.3675, 0.1562, 0.3713, 0.1452, 0.3985, 0.1458, 0.3675, 0.154, 0.3406, 0.1649, 0.3434, 0.1562, 0.3713, 0.154, 0.3406, 0.1598, 0.3131, 0.1711, 0.315, 0.1649, 0.3434, 0.1598, 0.3131, 0.1633, 0.2853, 0.1743, 0.2861, 0.1711, 0.315, 0.1633, 0.2853, 0.1641, 0.2574, 0.1753, 0.2573, 0.1743, 0.2861, 0.1641, 0.2574, 0.1625, 0.2296, 0.1736, 0.2285, 0.1753, 0.2573, 0.1625, 0.2296, 0.1584, 0.2021, 0.1695, 0.1999, 0.1736, 0.2285, 0.1584, 0.2021, 0.1518, 0.1751, 0.1624, 0.172, 0.1695, 0.1999, 0.1518, 0.1751, 0.143, 0.1491, 0.153, 0.1451, 0.1624, 0.172, 0.143, 0.1491, 0.1318, 0.1239, 0.1417, 0.1191, 0.153, 0.1451, 0.1318, 0.1239, 0.1184, 0.09985, 0.1278, 0.09409, 0.1417, 0.1191, 0.1184, 0.09985, 0.1028, 0.07687, 0.1119, 0.07018, 0.1278, 0.09409, 0.1028, 0.07687, 0.085, 0.05526, 0.09339, 0.04708, 0.1119, 0.07018, 0.1274, 0.5256, 0.1089, 0.5489, 0.09911, 0.542, 0.1187, 0.5172, 0.1089, 0.5489, 0.09308, 0.5735, 0.08299, 0.5677, 0.09911, 0.542, 0.09308, 0.5735, 0.07983, 0.599, 0.06946, 0.5942, 0.08299, 0.5677, 0.07983, 0.599, 0.06888, 0.6251, 0.05849, 0.6214, 0.06946, 0.5942, 0.06888, 0.6251, 0.06067, 0.6521, 0.04977, 0.6492, 0.05849, 0.6214, 0.06067, 0.6521, 0.05486, 0.6796, 0.04357, 0.6777, 0.04977, 0.6492, 0.05486, 0.6796, 0.05135, 0.7073, 0.04042, 0.7065, 0.04357, 0.6777, 0.05135, 0.7073, 0.05053, 0.7352, 0.03938, 0.7354, 0.04042, 0.7065, 0.05053, 0.7352, 0.05218, 0.7631, 0.04103, 0.7642, 0.03938, 0.7354, 0.05218, 0.7631, 0.0563, 0.7906, 0.04517, 0.7928, 0.04103, 0.7642, 0.0563, 0.7906, 0.06291, 0.8175, 0.05229, 0.8207, 0.04517, 0.7928, 0.06291, 0.8175, 0.0717, 0.8436, 0.06168, 0.8475, 0.05229, 0.8207, 0.0717, 0.8436, 0.08283, 0.8687, 0.07301, 0.8736, 0.06168, 0.8475, 0.08283, 0.8687, 0.0963, 0.8928, 0.08684, 0.8986, 0.07301, 0.8736, 0.0963, 0.8928, 0.1118, 0.9158, 0.1028, 0.9225, 0.08684, 0.8986, 0.1118, 0.9158, 0.1297, 0.9374, 0.1213, 0.9456, 0.1028, 0.9225, 0.09597, 0.4754, 0.1156, 0.4506, 0.1365, 0.4646, 0.117, 0.4913, 0.1031, 0.8886, 0.1182, 0.911, 0.1118, 0.9158, 0.0963, 0.8928, 0.0901, 0.8651, 0.1031, 0.8886, 0.0963, 0.8928, 0.08283, 0.8687, 0.07916, 0.8407, 0.0901, 0.8651, 0.08283, 0.8687, 0.0717, 0.8436, 0.07045, 0.8153, 0.07916, 0.8407, 0.0717, 0.8436, 0.06291, 0.8175, 0.06433, 0.789, 0.07045, 0.8153, 0.06291, 0.8175, 0.0563, 0.7906, 0.06006, 0.7623, 0.06433, 0.789, 0.0563, 0.7906, 0.05218, 0.7631, 0.05861, 0.7351, 0.06006, 0.7623, 0.05218, 0.7631, 0.05053, 0.7352, 0.05946, 0.708, 0.05861, 0.7351, 0.05053, 0.7352, 0.05135, 0.7073, 0.06284, 0.6809, 0.05946, 0.708, 0.05135, 0.7073, 0.05486, 0.6796, 0.06859, 0.6542, 0.06284, 0.6809, 0.05486, 0.6796, 0.06067, 0.6521, 0.07676, 0.628, 0.06859, 0.6542, 0.06067, 0.6521, 0.06888, 0.6251, 0.08717, 0.6024, 0.07676, 0.628, 0.06888, 0.6251, 0.07983, 0.599, 0.1003, 0.5777, 0.08717, 0.6024, 0.07983, 0.599, 0.09308, 0.5735, 0.1158, 0.5539, 0.1003, 0.5777, 0.09308, 0.5735, 0.1089, 0.5489, 0.1342, 0.5314, 0.1158, 0.5539, 0.1089, 0.5489, 0.1274, 0.5256, 0.09645, 0.08166, 0.0789, 0.06052, 0.085, 0.05526, 0.1028, 0.07687, 0.1115, 0.1041, 0.09645, 0.08166, 0.1028, 0.07687, 0.1184, 0.09985, 0.1246, 0.1276, 0.1115, 0.1041, 0.1184, 0.09985, 0.1318, 0.1239, 0.1355, 0.152, 0.1246, 0.1276, 0.1318, 0.1239, 0.143, 0.1491, 0.1442, 0.1773, 0.1355, 0.152, 0.143, 0.1491, 0.1518, 0.1751, 0.1503, 0.2036, 0.1442, 0.1773, 0.1518, 0.1751, 0.1584, 0.2021, 0.1546, 0.2304, 0.1503, 0.2036, 0.1584, 0.2021, 0.1625, 0.2296, 0.1561, 0.2575, 0.1546, 0.2304, 0.1625, 0.2296, 0.1641, 0.2574, 0.1552, 0.2847, 0.1561, 0.2575, 0.1641, 0.2574, 0.1633, 0.2853, 0.1518, 0.3118, 0.1552, 0.2847, 0.1633, 0.2853, 0.1598, 0.3131, 0.1461, 0.3385, 0.1518, 0.3118, 0.1598, 0.3131, 0.154, 0.3406, 0.1379, 0.3647, 0.1461, 0.3385, 0.154, 0.3406, 0.1458, 0.3675, 0.1275, 0.3903, 0.1379, 0.3647, 0.1458, 0.3675, 0.1348, 0.3937, 0.1143, 0.4149, 0.1275, 0.3903, 0.1348, 0.3937, 0.1216, 0.4192, 0.09885, 0.4387, 0.1143, 0.4149, 0.1216, 0.4192, 0.1058, 0.4437, 0.0805, 0.4613, 0.09885, 0.4387, 0.1058, 0.4437, 0.08728, 0.467])
me_sphere_001.materials.append(mat_material)
me_sphere_001.update()

# ---- objects
ob_bell = bpy.data.objects.new('Bell', me_sphere_001)

# ---- transforms, parenting, visibility, modifiers, constraints
ob_bell.location = (0.0, 0.0, 0.02913)
_m = ob_bell.modifiers.new('Auto Smooth', 'NODES')
_m.node_group = ng_auto_smooth
_gi = [s.identifier for s in ng_auto_smooth.interface.items_tree if s.item_type == 'SOCKET' and s.in_out == 'INPUT']
_m[_gi[1]] = 0.5236  # Angle

# ---- collection membership
col_collection.objects.link(ob_bell)

# ---- scene / render settings (as saved in the file)
scene.frame_start = 1; scene.frame_end = 250; scene.frame_set(1)
scene.render.engine = 'CYCLES'
scene.cycles.sampling_pattern = 'TABULATED_SOBOL'
scene.cycles.bake_type = 'AO'
bpy.context.view_layer.update()

# ---- added for rendering (the .blend has no active camera and no usable light): camera, sun
cam_auto = bpy.data.cameras.new('AutoCamera')
cam_auto.lens = 50.0
cam_auto.sensor_width = 36.0
cam_auto.clip_end = 1000.0
ob_auto_camera = bpy.data.objects.new('AutoCamera', cam_auto)
scene.collection.objects.link(ob_auto_camera)
ob_auto_camera.location = (1.76224, -2.11469, 1.59152)
ob_auto_camera.rotation_euler = (1.09748, -7.21219e-08, 0.694738)
scene.camera = ob_auto_camera
light_auto_sun = bpy.data.lights.new('AutoSun', 'SUN')
light_auto_sun.energy = 3.0
light_auto_sun.angle = 0.0523599
ob_auto_sun = bpy.data.objects.new('AutoSun', light_auto_sun)
scene.collection.objects.link(ob_auto_sun)
ob_auto_sun.rotation_euler = (0.872665, 0.174533, 0.523599)
bpy.context.view_layer.update()
